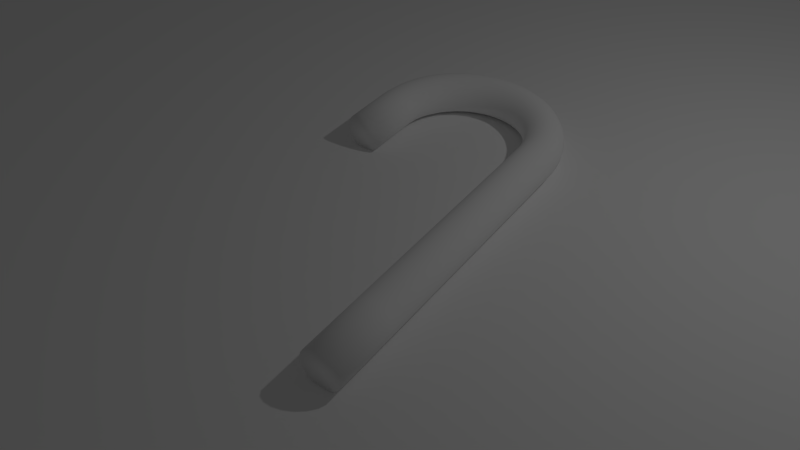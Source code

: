 # Source: Candycane.blend  (saved by Blender 2.69.0; exported with 4.5.12 LTS)
import bpy
from mathutils import Matrix  # noqa: F401  (used for matrix-valued properties, if any)

bpy.ops.wm.read_factory_settings(use_empty=True)
scene = bpy.context.scene
scene.name = 'Scene'

# ---- collections
col_collection_1 = bpy.data.collections.new('Collection 1'); scene.collection.children.link(col_collection_1)

# ---- materials (node trees are filled in below, after node groups)
mat_material_002 = bpy.data.materials.new('Material.002')
mat_material_002.alpha_threshold = 0.0
mat_material_002.use_transparent_shadow = False
mat_material_002.diffuse_color = (1.0, 1.0, 1.0, 1.0)
mat_material_002.roughness = 0.5
mat_material_002.line_color = (0.0, 0.0, 0.0, 1.0)
mat_material_001 = bpy.data.materials.new('Material.001')
mat_material_001.alpha_threshold = 0.0
mat_material_001.use_transparent_shadow = False
mat_material_001.diffuse_color = (1.0, 1.0, 1.0, 1.0)
mat_material_001.roughness = 0.5
mat_material_001.line_color = (0.0, 0.0, 0.0, 1.0)

# ---- material node trees

# ---- world
world_world = bpy.data.worlds.new('World'); scene.world = world_world
world_world.color = (0.04955, 0.04955, 0.04955)
world_world.use_sun_shadow = False
world_world.sun_shadow_jitter_overblur = 0.0
world_world.cycles.sampling_method = 'MANUAL'
world_world.cycles.sample_map_resolution = 256

# ---- cameras
cam_camera = bpy.data.cameras.new('Camera')
cam_camera.clip_end = 100.0
cam_camera.lens = 35.0
cam_camera.sensor_width = 32.0
cam_camera.sensor_height = 18.0
cam_camera.ortho_scale = 7.314
cam_camera.dof.focus_distance = 0.0
cam_camera.dof.aperture_fstop = 128.0

# ---- lights
light_lamp = bpy.data.lights.new('Lamp', 'POINT')
light_lamp.transmission_factor = 0.0
light_lamp.cutoff_distance = 30.0
light_lamp.energy = 100.0
light_lamp.shadow_buffer_clip_start = 1.001
light_lamp.shadow_soft_size = 0.1
light_lamp.shadow_maximum_resolution = 0.006
light_lamp.use_absolute_resolution = True
light_lamp.cycles.use_multiple_importance_sampling = False

# ---- meshes
me_plane = bpy.data.meshes.new('Plane')
me_plane.from_pydata([(1.0, -1.0, 0.0), (-1.0, -1.0, 0.0), (1.0, 1.0, 0.0), (-1.0, 1.0, 0.0)], [], [(1, 0, 2, 3)])
me_plane.materials.append(mat_material_002)
me_plane.use_remesh_preserve_volume = False
me_plane.use_remesh_preserve_attributes = False
me_plane.use_mirror_vertex_groups = False
me_plane.update()
me_torus = bpy.data.meshes.new('Torus')
me_torus.from_pydata([(1.25, 0.0, 0.0), (1.235, 0.0, 0.08551), (1.192, 0.0, 0.1607), (1.125, 0.0, 0.2165), (1.043, 0.0, 0.2462), (0.9566, 0.0, 0.2462), (0.875, 0.0, 0.2165), (0.8085, 0.0, 0.1607), (0.7651, 0.0, 0.08551), (0.75, 0.0, 3.062e-17), (0.7651, 0.0, -0.08551), (0.8085, 0.0, -0.1607), (0.875, 0.0, -0.2165), (0.9566, 0.0, -0.2462), (1.043, 0.0, -0.2462), (1.125, 0.0, -0.2165), (1.192, 0.0, -0.1607), (1.235, 0.0, -0.08551), (1.245, 0.1089, 0.0), (1.23, 0.1076, 0.08551), (1.187, 0.1038, 0.1607), (1.121, 0.09805, 0.2165), (1.039, 0.09094, 0.2462), (0.9529, 0.08337, 0.2462), (0.8717, 0.07626, 0.2165), (0.8054, 0.07046, 0.1607), (0.7622, 0.06668, 0.08551), (0.7471, 0.06537, 3.062e-17), (0.7622, 0.06668, -0.08551), (0.8054, 0.07046, -0.1607), (0.8717, 0.07626, -0.2165), (0.9529, 0.08337, -0.2462), (1.039, 0.09094, -0.2462), (1.121, 0.09805, -0.2165), (1.187, 0.1038, -0.1607), (1.23, 0.1076, -0.08551), (1.231, 0.2171, 0.0), (1.216, 0.2144, 0.08551), (1.173, 0.2069, 0.1607), (1.108, 0.1954, 0.2165), (1.028, 0.1812, 0.2462), (0.9421, 0.1661, 0.2462), (0.8617, 0.1519, 0.2165), (0.7962, 0.1404, 0.1607), (0.7535, 0.1329, 0.08551), (0.7386, 0.1302, 3.062e-17), (0.7535, 0.1329, -0.08551), (0.7962, 0.1404, -0.1607), (0.8617, 0.1519, -0.2165), (0.9421, 0.1661, -0.2462), (1.028, 0.1812, -0.2462), (1.108, 0.1954, -0.2165), (1.173, 0.2069, -0.1607), (1.216, 0.2144, -0.08551), (1.207, 0.3235, 0.0), (1.193, 0.3196, 0.08551), (1.151, 0.3084, 0.1607), (1.087, 0.2912, 0.2165), (1.008, 0.2701, 0.2462), (0.924, 0.2476, 0.2462), (0.8452, 0.2265, 0.2165), (0.7809, 0.2093, 0.1607), (0.739, 0.198, 0.08551), (0.7244, 0.1941, 3.062e-17), (0.739, 0.198, -0.08551), (0.7809, 0.2093, -0.1607), (0.8452, 0.2265, -0.2165), (0.924, 0.2476, -0.2462), (1.008, 0.2701, -0.2462), (1.087, 0.2912, -0.2165), (1.151, 0.3084, -0.1607), (1.193, 0.3196, -0.08551), (1.175, 0.4275, 0.0), (1.16, 0.4224, 0.08551), (1.12, 0.4075, 0.1607), (1.057, 0.3848, 0.2165), (0.9805, 0.3569, 0.2462), (0.8989, 0.3272, 0.2462), (0.8222, 0.2993, 0.2165), (0.7597, 0.2765, 0.1607), (0.7189, 0.2617, 0.08551), (0.7048, 0.2565, 3.062e-17), (0.7189, 0.2617, -0.08551), (0.7597, 0.2765, -0.1607), (0.8222, 0.2993, -0.2165), (0.8989, 0.3272, -0.2462), (0.9805, 0.3569, -0.2462), (1.057, 0.3848, -0.2165), (1.12, 0.4075, -0.1607), (1.16, 0.4224, -0.08551), (1.133, 0.5283, 0.0), (1.119, 0.5219, 0.08551), (1.08, 0.5036, 0.1607), (1.02, 0.4754, 0.2165), (0.9457, 0.441, 0.2462), (0.867, 0.4043, 0.2462), (0.793, 0.3698, 0.2165), (0.7327, 0.3417, 0.1607), (0.6934, 0.3233, 0.08551), (0.6797, 0.317, 3.062e-17), (0.6934, 0.3233, -0.08551), (0.7327, 0.3417, -0.1607), (0.793, 0.3698, -0.2165), (0.867, 0.4043, -0.2462), (0.9457, 0.441, -0.2462), (1.02, 0.4754, -0.2165), (1.08, 0.5036, -0.1607), (1.119, 0.5219, -0.08551), (1.083, 0.625, 0.0), (1.069, 0.6175, 0.08551), (1.032, 0.5958, 0.1607), (0.9743, 0.5625, 0.2165), (0.9036, 0.5217, 0.2462), (0.8284, 0.4783, 0.2462), (0.7578, 0.4375, 0.2165), (0.7002, 0.4042, 0.1607), (0.6626, 0.3825, 0.08551), (0.6495, 0.375, 3.062e-17), (0.6626, 0.3825, -0.08551), (0.7002, 0.4042, -0.1607), (0.7578, 0.4375, -0.2165), (0.8284, 0.4783, -0.2462), (0.9036, 0.5217, -0.2462), (0.9743, 0.5625, -0.2165), (1.032, 0.5958, -0.1607), (1.069, 0.6175, -0.08551), (1.024, 0.717, 0.0), (1.012, 0.7083, 0.08551), (0.976, 0.6834, 0.1607), (0.9215, 0.6453, 0.2165), (0.8547, 0.5985, 0.2462), (0.7836, 0.5487, 0.2462), (0.7168, 0.5019, 0.2165), (0.6623, 0.4637, 0.1607), (0.6267, 0.4388, 0.08551), (0.6144, 0.4302, 3.062e-17), (0.6267, 0.4388, -0.08551), (0.6623, 0.4637, -0.1607), (0.7168, 0.5019, -0.2165), (0.7836, 0.5487, -0.2462), (0.8547, 0.5985, -0.2462), (0.9215, 0.6453, -0.2165), (0.976, 0.6834, -0.1607), (1.012, 0.7083, -0.08551), (0.9576, 0.8035, 0.0), (0.946, 0.7938, 0.08551), (0.9128, 0.7659, 0.1607), (0.8618, 0.7231, 0.2165), (0.7993, 0.6707, 0.2462), (0.7328, 0.6149, 0.2462), (0.6703, 0.5624, 0.2165), (0.6193, 0.5197, 0.1607), (0.5861, 0.4918, 0.08551), (0.5745, 0.4821, 3.062e-17), (0.5861, 0.4918, -0.08551), (0.6193, 0.5197, -0.1607), (0.6703, 0.5624, -0.2165), (0.7328, 0.6149, -0.2462), (0.7993, 0.6707, -0.2462), (0.8618, 0.7231, -0.2165), (0.9128, 0.7659, -0.1607), (0.946, 0.7938, -0.08551), (0.8839, 0.8839, 0.0), (0.8732, 0.8732, 0.08551), (0.8425, 0.8425, 0.1607), (0.7955, 0.7955, 0.2165), (0.7378, 0.7378, 0.2462), (0.6764, 0.6764, 0.2462), (0.6187, 0.6187, 0.2165), (0.5717, 0.5717, 0.1607), (0.541, 0.541, 0.08551), (0.5303, 0.5303, 3.062e-17), (0.541, 0.541, -0.08551), (0.5717, 0.5717, -0.1607), (0.6187, 0.6187, -0.2165), (0.6764, 0.6764, -0.2462), (0.7378, 0.7378, -0.2462), (0.7955, 0.7955, -0.2165), (0.8425, 0.8425, -0.1607), (0.8732, 0.8732, -0.08551), (0.8035, 0.9576, 0.0), (0.7938, 0.946, 0.08551), (0.7659, 0.9128, 0.1607), (0.7231, 0.8618, 0.2165), (0.6707, 0.7993, 0.2462), (0.6149, 0.7328, 0.2462), (0.5624, 0.6703, 0.2165), (0.5197, 0.6193, 0.1607), (0.4918, 0.5861, 0.08551), (0.4821, 0.5745, 3.062e-17), (0.4918, 0.5861, -0.08551), (0.5197, 0.6193, -0.1607), (0.5624, 0.6703, -0.2165), (0.6149, 0.7328, -0.2462), (0.6707, 0.7993, -0.2462), (0.7231, 0.8618, -0.2165), (0.7659, 0.9128, -0.1607), (0.7938, 0.946, -0.08551), (0.717, 1.024, 0.0), (0.7083, 1.012, 0.08551), (0.6834, 0.976, 0.1607), (0.6453, 0.9215, 0.2165), (0.5985, 0.8547, 0.2462), (0.5487, 0.7836, 0.2462), (0.5019, 0.7168, 0.2165), (0.4637, 0.6623, 0.1607), (0.4388, 0.6267, 0.08551), (0.4302, 0.6144, 3.062e-17), (0.4388, 0.6267, -0.08551), (0.4637, 0.6623, -0.1607), (0.5019, 0.7168, -0.2165), (0.5487, 0.7836, -0.2462), (0.5985, 0.8547, -0.2462), (0.6453, 0.9215, -0.2165), (0.6834, 0.976, -0.1607), (0.7083, 1.012, -0.08551), (0.625, 1.083, 0.0), (0.6175, 1.069, 0.08551), (0.5958, 1.032, 0.1607), (0.5625, 0.9743, 0.2165), (0.5217, 0.9036, 0.2462), (0.4783, 0.8284, 0.2462), (0.4375, 0.7578, 0.2165), (0.4042, 0.7002, 0.1607), (0.3825, 0.6626, 0.08551), (0.375, 0.6495, 3.062e-17), (0.3825, 0.6626, -0.08551), (0.4042, 0.7002, -0.1607), (0.4375, 0.7578, -0.2165), (0.4783, 0.8284, -0.2462), (0.5217, 0.9036, -0.2462), (0.5625, 0.9743, -0.2165), (0.5958, 1.032, -0.1607), (0.6175, 1.069, -0.08551), (0.5283, 1.133, 0.0), (0.5219, 1.119, 0.08551), (0.5036, 1.08, 0.1607), (0.4754, 1.02, 0.2165), (0.441, 0.9457, 0.2462), (0.4043, 0.867, 0.2462), (0.3698, 0.793, 0.2165), (0.3417, 0.7327, 0.1607), (0.3233, 0.6934, 0.08551), (0.317, 0.6797, 3.062e-17), (0.3233, 0.6934, -0.08551), (0.3417, 0.7327, -0.1607), (0.3698, 0.793, -0.2165), (0.4043, 0.867, -0.2462), (0.441, 0.9457, -0.2462), (0.4754, 1.02, -0.2165), (0.5036, 1.08, -0.1607), (0.5219, 1.119, -0.08551), (0.4275, 1.175, 0.0), (0.4224, 1.16, 0.08551), (0.4075, 1.12, 0.1607), (0.3848, 1.057, 0.2165), (0.3569, 0.9805, 0.2462), (0.3272, 0.8989, 0.2462), (0.2993, 0.8222, 0.2165), (0.2765, 0.7597, 0.1607), (0.2617, 0.7189, 0.08551), (0.2565, 0.7048, 3.062e-17), (0.2617, 0.7189, -0.08551), (0.2765, 0.7597, -0.1607), (0.2993, 0.8222, -0.2165), (0.3272, 0.8989, -0.2462), (0.3569, 0.9805, -0.2462), (0.3848, 1.057, -0.2165), (0.4075, 1.12, -0.1607), (0.4224, 1.16, -0.08551), (0.3235, 1.207, 0.0), (0.3196, 1.193, 0.08551), (0.3084, 1.151, 0.1607), (0.2912, 1.087, 0.2165), (0.2701, 1.008, 0.2462), (0.2476, 0.924, 0.2462), (0.2265, 0.8452, 0.2165), (0.2093, 0.7809, 0.1607), (0.198, 0.739, 0.08551), (0.1941, 0.7244, 3.062e-17), (0.198, 0.739, -0.08551), (0.2093, 0.7809, -0.1607), (0.2265, 0.8452, -0.2165), (0.2476, 0.924, -0.2462), (0.2701, 1.008, -0.2462), (0.2912, 1.087, -0.2165), (0.3084, 1.151, -0.1607), (0.3196, 1.193, -0.08551), (0.2171, 1.231, 0.0), (0.2144, 1.216, 0.08551), (0.2069, 1.173, 0.1607), (0.1954, 1.108, 0.2165), (0.1812, 1.028, 0.2462), (0.1661, 0.9421, 0.2462), (0.1519, 0.8617, 0.2165), (0.1404, 0.7962, 0.1607), (0.1329, 0.7535, 0.08551), (0.1302, 0.7386, 3.062e-17), (0.1329, 0.7535, -0.08551), (0.1404, 0.7962, -0.1607), (0.1519, 0.8617, -0.2165), (0.1661, 0.9421, -0.2462), (0.1812, 1.028, -0.2462), (0.1954, 1.108, -0.2165), (0.2069, 1.173, -0.1607), (0.2144, 1.216, -0.08551), (0.1089, 1.245, 0.0), (0.1076, 1.23, 0.08551), (0.1038, 1.187, 0.1607), (0.09805, 1.121, 0.2165), (0.09094, 1.039, 0.2462), (0.08337, 0.9529, 0.2462), (0.07626, 0.8717, 0.2165), (0.07046, 0.8054, 0.1607), (0.06668, 0.7622, 0.08551), (0.06537, 0.7471, 3.062e-17), (0.06668, 0.7622, -0.08551), (0.07046, 0.8054, -0.1607), (0.07626, 0.8717, -0.2165), (0.08337, 0.9529, -0.2462), (0.09094, 1.039, -0.2462), (0.09805, 1.121, -0.2165), (0.1038, 1.187, -0.1607), (0.1076, 1.23, -0.08551), (9.483e-08, 1.25, 0.0), (9.419e-08, 1.235, 0.08551), (9.237e-08, 1.192, 0.1607), (8.956e-08, 1.125, 0.2165), (8.612e-08, 1.043, 0.2462), (8.246e-08, 0.9566, 0.2462), (7.903e-08, 0.875, 0.2165), (3.408e-08, 0.8085, 0.1607), (7.439e-08, 0.7651, 0.08551), (7.376e-08, 0.75, 3.062e-17), (7.439e-08, 0.7651, -0.08551), (3.408e-08, 0.8085, -0.1607), (7.903e-08, 0.875, -0.2165), (8.246e-08, 0.9566, -0.2462), (8.612e-08, 1.043, -0.2462), (8.956e-08, 1.125, -0.2165), (9.237e-08, 1.192, -0.1607), (9.419e-08, 1.235, -0.08551), (-0.1089, 1.245, 0.0), (-0.1076, 1.23, 0.08551), (-0.1038, 1.187, 0.1607), (-0.09805, 1.121, 0.2165), (-0.09094, 1.039, 0.2462), (-0.08337, 0.9529, 0.2462), (-0.07626, 0.8717, 0.2165), (-0.07046, 0.8054, 0.1607), (-0.06668, 0.7622, 0.08551), (-0.06537, 0.7471, 3.062e-17), (-0.06668, 0.7622, -0.08551), (-0.07046, 0.8054, -0.1607), (-0.07626, 0.8717, -0.2165), (-0.08337, 0.9529, -0.2462), (-0.09094, 1.039, -0.2462), (-0.09805, 1.121, -0.2165), (-0.1038, 1.187, -0.1607), (-0.1076, 1.23, -0.08551), (-0.2171, 1.231, 0.0), (-0.2144, 1.216, 0.08551), (-0.2069, 1.173, 0.1607), (-0.1954, 1.108, 0.2165), (-0.1812, 1.028, 0.2462), (-0.1661, 0.9421, 0.2462), (-0.1519, 0.8617, 0.2165), (-0.1404, 0.7962, 0.1607), (-0.1329, 0.7535, 0.08551), (-0.1302, 0.7386, 3.062e-17), (-0.1329, 0.7535, -0.08551), (-0.1404, 0.7962, -0.1607), (-0.1519, 0.8617, -0.2165), (-0.1661, 0.9421, -0.2462), (-0.1812, 1.028, -0.2462), (-0.1954, 1.108, -0.2165), (-0.2069, 1.173, -0.1607), (-0.2144, 1.216, -0.08551), (-0.3235, 1.207, 0.0), (-0.3196, 1.193, 0.08551), (-0.3084, 1.151, 0.1607), (-0.2912, 1.087, 0.2165), (-0.2701, 1.008, 0.2462), (-0.2476, 0.924, 0.2462), (-0.2265, 0.8452, 0.2165), (-0.2093, 0.7809, 0.1607), (-0.198, 0.739, 0.08551), (-0.1941, 0.7244, 3.062e-17), (-0.198, 0.739, -0.08551), (-0.2093, 0.7809, -0.1607), (-0.2265, 0.8452, -0.2165), (-0.2476, 0.924, -0.2462), (-0.2701, 1.008, -0.2462), (-0.2912, 1.087, -0.2165), (-0.3084, 1.151, -0.1607), (-0.3196, 1.193, -0.08551), (-0.4275, 1.175, 0.0), (-0.4224, 1.16, 0.08551), (-0.4075, 1.12, 0.1607), (-0.3848, 1.057, 0.2165), (-0.3569, 0.9805, 0.2462), (-0.3272, 0.8989, 0.2462), (-0.2993, 0.8222, 0.2165), (-0.2765, 0.7597, 0.1607), (-0.2617, 0.7189, 0.08551), (-0.2565, 0.7048, 3.062e-17), (-0.2617, 0.7189, -0.08551), (-0.2765, 0.7597, -0.1607), (-0.2993, 0.8222, -0.2165), (-0.3272, 0.8989, -0.2462), (-0.3569, 0.9805, -0.2462), (-0.3848, 1.057, -0.2165), (-0.4075, 1.12, -0.1607), (-0.4224, 1.16, -0.08551), (-0.5283, 1.133, 0.0), (-0.5219, 1.119, 0.08551), (-0.5036, 1.08, 0.1607), (-0.4754, 1.02, 0.2165), (-0.441, 0.9457, 0.2462), (-0.4043, 0.867, 0.2462), (-0.3698, 0.793, 0.2165), (-0.3417, 0.7327, 0.1607), (-0.3233, 0.6934, 0.08551), (-0.317, 0.6797, 3.062e-17), (-0.3233, 0.6934, -0.08551), (-0.3417, 0.7327, -0.1607), (-0.3698, 0.793, -0.2165), (-0.4043, 0.867, -0.2462), (-0.441, 0.9457, -0.2462), (-0.4754, 1.02, -0.2165), (-0.5036, 1.08, -0.1607), (-0.5219, 1.119, -0.08551), (-0.625, 1.083, 0.0), (-0.6175, 1.069, 0.08551), (-0.5958, 1.032, 0.1607), (-0.5625, 0.9743, 0.2165), (-0.5217, 0.9036, 0.2462), (-0.4783, 0.8284, 0.2462), (-0.4375, 0.7578, 0.2165), (-0.4042, 0.7002, 0.1607), (-0.3825, 0.6626, 0.08551), (-0.375, 0.6495, 3.062e-17), (-0.3825, 0.6626, -0.08551), (-0.4042, 0.7002, -0.1607), (-0.4375, 0.7578, -0.2165), (-0.4783, 0.8284, -0.2462), (-0.5217, 0.9036, -0.2462), (-0.5625, 0.9743, -0.2165), (-0.5958, 1.032, -0.1607), (-0.6175, 1.069, -0.08551), (-0.717, 1.024, 0.0), (-0.7083, 1.012, 0.08551), (-0.6834, 0.976, 0.1607), (-0.6453, 0.9215, 0.2165), (-0.5985, 0.8547, 0.2462), (-0.5487, 0.7836, 0.2462), (-0.5019, 0.7168, 0.2165), (-0.4637, 0.6623, 0.1607), (-0.4388, 0.6267, 0.08551), (-0.4302, 0.6144, 3.062e-17), (-0.4388, 0.6267, -0.08551), (-0.4637, 0.6623, -0.1607), (-0.5019, 0.7168, -0.2165), (-0.5487, 0.7836, -0.2462), (-0.5985, 0.8547, -0.2462), (-0.6453, 0.9215, -0.2165), (-0.6834, 0.976, -0.1607), (-0.7083, 1.012, -0.08551), (-0.8035, 0.9576, 0.0), (-0.7938, 0.946, 0.08551), (-0.7659, 0.9128, 0.1607), (-0.7231, 0.8618, 0.2165), (-0.6707, 0.7993, 0.2462), (-0.6149, 0.7328, 0.2462), (-0.5624, 0.6703, 0.2165), (-0.5197, 0.6193, 0.1607), (-0.4918, 0.5861, 0.08551), (-0.4821, 0.5745, 3.062e-17), (-0.4918, 0.5861, -0.08551), (-0.5197, 0.6193, -0.1607), (-0.5624, 0.6703, -0.2165), (-0.6149, 0.7328, -0.2462), (-0.6707, 0.7993, -0.2462), (-0.7231, 0.8618, -0.2165), (-0.7659, 0.9128, -0.1607), (-0.7938, 0.946, -0.08551), (-0.8839, 0.8839, 0.0), (-0.8732, 0.8732, 0.08551), (-0.8425, 0.8425, 0.1607), (-0.7955, 0.7955, 0.2165), (-0.7378, 0.7378, 0.2462), (-0.6764, 0.6764, 0.2462), (-0.6187, 0.6187, 0.2165), (-0.5717, 0.5717, 0.1607), (-0.541, 0.541, 0.08551), (-0.5303, 0.5303, 3.062e-17), (-0.541, 0.541, -0.08551), (-0.5717, 0.5717, -0.1607), (-0.6187, 0.6187, -0.2165), (-0.6764, 0.6764, -0.2462), (-0.7378, 0.7378, -0.2462), (-0.7955, 0.7955, -0.2165), (-0.8425, 0.8425, -0.1607), (-0.8732, 0.8732, -0.08551), (-0.9576, 0.8035, 0.0), (-0.946, 0.7938, 0.08551), (-0.9128, 0.7659, 0.1607), (-0.8618, 0.7231, 0.2165), (-0.7993, 0.6707, 0.2462), (-0.7328, 0.6149, 0.2462), (-0.6703, 0.5624, 0.2165), (-0.6193, 0.5197, 0.1607), (-0.5861, 0.4918, 0.08551), (-0.5745, 0.4821, 3.062e-17), (-0.5861, 0.4918, -0.08551), (-0.6193, 0.5197, -0.1607), (-0.6703, 0.5624, -0.2165), (-0.7328, 0.6149, -0.2462), (-0.7993, 0.6707, -0.2462), (-0.8618, 0.7231, -0.2165), (-0.9128, 0.7659, -0.1607), (-0.946, 0.7938, -0.08551), (-1.024, 0.717, 0.0), (-1.012, 0.7083, 0.08551), (-0.976, 0.6834, 0.1607), (-0.9215, 0.6453, 0.2165), (-0.8547, 0.5985, 0.2462), (-0.7836, 0.5487, 0.2462), (-0.7168, 0.5019, 0.2165), (-0.6623, 0.4637, 0.1607), (-0.6267, 0.4388, 0.08551), (-0.6144, 0.4302, 3.062e-17), (-0.6267, 0.4388, -0.08551), (-0.6623, 0.4637, -0.1607), (-0.7168, 0.5019, -0.2165), (-0.7836, 0.5487, -0.2462), (-0.8547, 0.5985, -0.2462), (-0.9215, 0.6453, -0.2165), (-0.976, 0.6834, -0.1607), (-1.012, 0.7083, -0.08551), (-1.083, 0.625, 0.0), (-1.069, 0.6175, 0.08551), (-1.032, 0.5958, 0.1607), (-0.9743, 0.5625, 0.2165), (-0.9036, 0.5217, 0.2462), (-0.8284, 0.4783, 0.2462), (-0.7578, 0.4375, 0.2165), (-0.7002, 0.4042, 0.1607), (-0.6626, 0.3825, 0.08551), (-0.6495, 0.375, 3.062e-17), (-0.6626, 0.3825, -0.08551), (-0.7002, 0.4042, -0.1607), (-0.7578, 0.4375, -0.2165), (-0.8284, 0.4783, -0.2462), (-0.9036, 0.5217, -0.2462), (-0.9743, 0.5625, -0.2165), (-1.032, 0.5958, -0.1607), (-1.069, 0.6175, -0.08551), (-1.133, 0.5283, 0.0), (-1.119, 0.5219, 0.08551), (-1.08, 0.5036, 0.1607), (-1.02, 0.4754, 0.2165), (-0.9457, 0.441, 0.2462), (-0.867, 0.4043, 0.2462), (-0.793, 0.3698, 0.2165), (-0.7327, 0.3417, 0.1607), (-0.6934, 0.3233, 0.08551), (-0.6797, 0.317, 3.062e-17), (-0.6934, 0.3233, -0.08551), (-0.7327, 0.3417, -0.1607), (-0.793, 0.3698, -0.2165), (-0.867, 0.4043, -0.2462), (-0.9457, 0.441, -0.2462), (-1.02, 0.4754, -0.2165), (-1.08, 0.5036, -0.1607), (-1.119, 0.5219, -0.08551), (-1.175, 0.4275, 0.0), (-1.16, 0.4224, 0.08551), (-1.12, 0.4075, 0.1607), (-1.057, 0.3848, 0.2165), (-0.9805, 0.3569, 0.2462), (-0.8989, 0.3272, 0.2462), (-0.8222, 0.2993, 0.2165), (-0.7597, 0.2765, 0.1607), (-0.7189, 0.2617, 0.08551), (-0.7048, 0.2565, 3.062e-17), (-0.7189, 0.2617, -0.08551), (-0.7597, 0.2765, -0.1607), (-0.8222, 0.2993, -0.2165), (-0.8989, 0.3272, -0.2462), (-0.9805, 0.3569, -0.2462), (-1.057, 0.3848, -0.2165), (-1.12, 0.4075, -0.1607), (-1.16, 0.4224, -0.08551), (-1.207, 0.3235, 0.0), (-1.193, 0.3196, 0.08551), (-1.151, 0.3084, 0.1607), (-1.087, 0.2912, 0.2165), (-1.008, 0.2701, 0.2462), (-0.924, 0.2476, 0.2462), (-0.8452, 0.2265, 0.2165), (-0.7809, 0.2093, 0.1607), (-0.739, 0.198, 0.08551), (-0.7244, 0.1941, 3.062e-17), (-0.739, 0.198, -0.08551), (-0.7809, 0.2093, -0.1607), (-0.8452, 0.2265, -0.2165), (-0.924, 0.2476, -0.2462), (-1.008, 0.2701, -0.2462), (-1.087, 0.2912, -0.2165), (-1.151, 0.3084, -0.1607), (-1.193, 0.3196, -0.08551), (-1.231, 0.2171, 0.0), (-1.216, 0.2144, 0.08551), (-1.173, 0.2069, 0.1607), (-1.108, 0.1954, 0.2165), (-1.028, 0.1812, 0.2462), (-0.9421, 0.1661, 0.2462), (-0.8617, 0.1519, 0.2165), (-0.7962, 0.1404, 0.1607), (-0.7535, 0.1329, 0.08551), (-0.7386, 0.1302, 3.062e-17), (-0.7535, 0.1329, -0.08551), (-0.7962, 0.1404, -0.1607), (-0.8617, 0.1519, -0.2165), (-0.9421, 0.1661, -0.2462), (-1.028, 0.1812, -0.2462), (-1.108, 0.1954, -0.2165), (-1.173, 0.2069, -0.1607), (-1.216, 0.2144, -0.08551), (-1.245, 0.1089, 0.0), (-1.23, 0.1076, 0.08551), (-1.187, 0.1038, 0.1607), (-1.121, 0.09805, 0.2165), (-1.039, 0.09094, 0.2462), (-0.9529, 0.08337, 0.2462), (-0.8717, 0.07626, 0.2165), (-0.8054, 0.07046, 0.1607), (-0.7622, 0.06668, 0.08551), (-0.7471, 0.06537, 3.062e-17), (-0.7622, 0.06668, -0.08551), (-0.8054, 0.07046, -0.1607), (-0.8717, 0.07626, -0.2165), (-0.9529, 0.08337, -0.2462), (-1.039, 0.09094, -0.2462), (-1.121, 0.09805, -0.2165), (-1.187, 0.1038, -0.1607), (-1.23, 0.1076, -0.08551), (-1.25, 1.093e-07, 0.0), (-1.235, 1.08e-07, 0.08551), (-1.192, 1.042e-07, 0.1607), (-1.125, 9.835e-08, 0.2165), (-1.043, 9.122e-08, 0.2462), (-0.9566, 8.363e-08, 0.2462), (-0.875, 7.649e-08, 0.2165), (-0.8085, 7.068e-08, 0.1607), (-0.7651, 6.689e-08, 0.08551), (-0.75, 6.557e-08, 3.062e-17), (-0.7651, 6.689e-08, -0.08551), (-0.8085, 7.068e-08, -0.1607), (-0.875, 7.649e-08, -0.2165), (-0.9566, 8.363e-08, -0.2462), (-1.043, 9.122e-08, -0.2462), (-1.125, 9.835e-08, -0.2165), (-1.192, 1.042e-07, -0.1607), (-1.235, 1.08e-07, -0.08551), (-1.235, -0.6396, -0.08551), (-1.192, -0.6396, -0.1607), (-1.125, -0.6396, -0.2165), (-1.043, -0.6396, -0.2462), (-0.9566, -0.6396, -0.2462), (-0.875, -0.6396, -0.2165), (-0.8085, -0.6396, -0.1607), (-0.7651, -0.6396, -0.08551), (-0.75, -0.6396, 2.527e-16), (-0.7651, -0.6396, 0.08551), (-0.8085, -0.6396, 0.1607), (-0.875, -0.6396, 0.2165), (-0.9566, -0.6396, 0.2462), (-1.043, -0.6396, 0.2462), (-1.125, -0.6396, 0.2165), (-1.192, -0.6396, 0.1607), (-1.235, -0.6396, 0.08551), (-1.25, -0.6396, 2.22e-16), (1.235, -3.114, -0.08551), (1.192, -3.114, -0.1607), (1.125, -3.114, -0.2165), (1.043, -3.114, -0.2462), (0.9566, -3.114, -0.2462), (0.875, -3.114, -0.2165), (0.8085, -3.114, -0.1607), (0.7651, -3.114, -0.08551), (0.75, -3.114, 3.062e-17), (0.7651, -3.114, 0.08551), (0.8085, -3.114, 0.1607), (0.875, -3.114, 0.2165), (0.9566, -3.114, 0.2462), (1.043, -3.114, 0.2462), (1.125, -3.114, 0.2165), (1.192, -3.114, 0.1607), (1.235, -3.114, 0.08551), (1.25, -3.114, 0.0), (1.235, -3.903, -0.0855), (1.192, -3.903, -0.1607), (1.125, -3.903, -0.2165), (1.043, -3.903, -0.2462), (0.9566, -3.903, -0.2462), (0.875, -3.903, -0.2165), (0.8085, -3.903, -0.1607), (0.7651, -3.903, -0.0855), (0.75, -3.903, 1.835e-07), (0.7651, -3.903, 0.08551), (0.8085, -3.903, 0.1607), (0.875, -3.903, 0.2165), (0.9566, -3.903, 0.2462), (1.043, -3.903, 0.2462), (1.125, -3.903, 0.2165), (1.192, -3.903, 0.1607), (1.235, -3.903, 0.08551), (1.25, -3.903, 1.835e-07)], [], [(0, 18, 19, 1), (1, 19, 20, 2), (2, 20, 21, 3), (3, 21, 22, 4), (4, 22, 23, 5), (5, 23, 24, 6), (6, 24, 25, 7), (7, 25, 26, 8), (8, 26, 27, 9), (9, 27, 28, 10), (10, 28, 29, 11), (11, 29, 30, 12), (12, 30, 31, 13), (13, 31, 32, 14), (14, 32, 33, 15), (15, 33, 34, 16), (16, 34, 35, 17), (0, 17, 35, 18), (18, 36, 37, 19), (19, 37, 38, 20), (20, 38, 39, 21), (21, 39, 40, 22), (22, 40, 41, 23), (23, 41, 42, 24), (24, 42, 43, 25), (25, 43, 44, 26), (26, 44, 45, 27), (27, 45, 46, 28), (28, 46, 47, 29), (29, 47, 48, 30), (30, 48, 49, 31), (31, 49, 50, 32), (32, 50, 51, 33), (33, 51, 52, 34), (34, 52, 53, 35), (35, 53, 36, 18), (36, 54, 55, 37), (37, 55, 56, 38), (38, 56, 57, 39), (39, 57, 58, 40), (40, 58, 59, 41), (41, 59, 60, 42), (42, 60, 61, 43), (43, 61, 62, 44), (44, 62, 63, 45), (45, 63, 64, 46), (46, 64, 65, 47), (47, 65, 66, 48), (48, 66, 67, 49), (49, 67, 68, 50), (50, 68, 69, 51), (51, 69, 70, 52), (52, 70, 71, 53), (53, 71, 54, 36), (54, 72, 73, 55), (55, 73, 74, 56), (56, 74, 75, 57), (57, 75, 76, 58), (58, 76, 77, 59), (59, 77, 78, 60), (60, 78, 79, 61), (61, 79, 80, 62), (62, 80, 81, 63), (63, 81, 82, 64), (64, 82, 83, 65), (65, 83, 84, 66), (66, 84, 85, 67), (67, 85, 86, 68), (68, 86, 87, 69), (69, 87, 88, 70), (70, 88, 89, 71), (71, 89, 72, 54), (72, 90, 91, 73), (73, 91, 92, 74), (74, 92, 93, 75), (75, 93, 94, 76), (76, 94, 95, 77), (77, 95, 96, 78), (78, 96, 97, 79), (79, 97, 98, 80), (80, 98, 99, 81), (81, 99, 100, 82), (82, 100, 101, 83), (83, 101, 102, 84), (84, 102, 103, 85), (85, 103, 104, 86), (86, 104, 105, 87), (87, 105, 106, 88), (88, 106, 107, 89), (89, 107, 90, 72), (90, 108, 109, 91), (91, 109, 110, 92), (92, 110, 111, 93), (93, 111, 112, 94), (94, 112, 113, 95), (95, 113, 114, 96), (96, 114, 115, 97), (97, 115, 116, 98), (98, 116, 117, 99), (99, 117, 118, 100), (100, 118, 119, 101), (101, 119, 120, 102), (102, 120, 121, 103), (103, 121, 122, 104), (104, 122, 123, 105), (105, 123, 124, 106), (106, 124, 125, 107), (107, 125, 108, 90), (108, 126, 127, 109), (109, 127, 128, 110), (110, 128, 129, 111), (111, 129, 130, 112), (112, 130, 131, 113), (113, 131, 132, 114), (114, 132, 133, 115), (115, 133, 134, 116), (116, 134, 135, 117), (117, 135, 136, 118), (118, 136, 137, 119), (119, 137, 138, 120), (120, 138, 139, 121), (121, 139, 140, 122), (122, 140, 141, 123), (123, 141, 142, 124), (124, 142, 143, 125), (125, 143, 126, 108), (126, 144, 145, 127), (127, 145, 146, 128), (128, 146, 147, 129), (129, 147, 148, 130), (130, 148, 149, 131), (131, 149, 150, 132), (132, 150, 151, 133), (133, 151, 152, 134), (134, 152, 153, 135), (135, 153, 154, 136), (136, 154, 155, 137), (137, 155, 156, 138), (138, 156, 157, 139), (139, 157, 158, 140), (140, 158, 159, 141), (141, 159, 160, 142), (142, 160, 161, 143), (143, 161, 144, 126), (144, 162, 163, 145), (145, 163, 164, 146), (146, 164, 165, 147), (147, 165, 166, 148), (148, 166, 167, 149), (149, 167, 168, 150), (150, 168, 169, 151), (151, 169, 170, 152), (152, 170, 171, 153), (153, 171, 172, 154), (154, 172, 173, 155), (155, 173, 174, 156), (156, 174, 175, 157), (157, 175, 176, 158), (158, 176, 177, 159), (159, 177, 178, 160), (160, 178, 179, 161), (161, 179, 162, 144), (162, 180, 181, 163), (163, 181, 182, 164), (164, 182, 183, 165), (165, 183, 184, 166), (166, 184, 185, 167), (167, 185, 186, 168), (168, 186, 187, 169), (169, 187, 188, 170), (170, 188, 189, 171), (171, 189, 190, 172), (172, 190, 191, 173), (173, 191, 192, 174), (174, 192, 193, 175), (175, 193, 194, 176), (176, 194, 195, 177), (177, 195, 196, 178), (178, 196, 197, 179), (179, 197, 180, 162), (180, 198, 199, 181), (181, 199, 200, 182), (182, 200, 201, 183), (183, 201, 202, 184), (184, 202, 203, 185), (185, 203, 204, 186), (186, 204, 205, 187), (187, 205, 206, 188), (188, 206, 207, 189), (189, 207, 208, 190), (190, 208, 209, 191), (191, 209, 210, 192), (192, 210, 211, 193), (193, 211, 212, 194), (194, 212, 213, 195), (195, 213, 214, 196), (196, 214, 215, 197), (197, 215, 198, 180), (198, 216, 217, 199), (199, 217, 218, 200), (200, 218, 219, 201), (201, 219, 220, 202), (202, 220, 221, 203), (203, 221, 222, 204), (204, 222, 223, 205), (205, 223, 224, 206), (206, 224, 225, 207), (207, 225, 226, 208), (208, 226, 227, 209), (209, 227, 228, 210), (210, 228, 229, 211), (211, 229, 230, 212), (212, 230, 231, 213), (213, 231, 232, 214), (214, 232, 233, 215), (215, 233, 216, 198), (216, 234, 235, 217), (217, 235, 236, 218), (218, 236, 237, 219), (219, 237, 238, 220), (220, 238, 239, 221), (221, 239, 240, 222), (222, 240, 241, 223), (223, 241, 242, 224), (224, 242, 243, 225), (225, 243, 244, 226), (226, 244, 245, 227), (227, 245, 246, 228), (228, 246, 247, 229), (229, 247, 248, 230), (230, 248, 249, 231), (231, 249, 250, 232), (232, 250, 251, 233), (233, 251, 234, 216), (234, 252, 253, 235), (235, 253, 254, 236), (236, 254, 255, 237), (237, 255, 256, 238), (238, 256, 257, 239), (239, 257, 258, 240), (240, 258, 259, 241), (241, 259, 260, 242), (242, 260, 261, 243), (243, 261, 262, 244), (244, 262, 263, 245), (245, 263, 264, 246), (246, 264, 265, 247), (247, 265, 266, 248), (248, 266, 267, 249), (249, 267, 268, 250), (250, 268, 269, 251), (251, 269, 252, 234), (252, 270, 271, 253), (253, 271, 272, 254), (254, 272, 273, 255), (255, 273, 274, 256), (256, 274, 275, 257), (257, 275, 276, 258), (258, 276, 277, 259), (259, 277, 278, 260), (260, 278, 279, 261), (261, 279, 280, 262), (262, 280, 281, 263), (263, 281, 282, 264), (264, 282, 283, 265), (265, 283, 284, 266), (266, 284, 285, 267), (267, 285, 286, 268), (268, 286, 287, 269), (269, 287, 270, 252), (270, 288, 289, 271), (271, 289, 290, 272), (272, 290, 291, 273), (273, 291, 292, 274), (274, 292, 293, 275), (275, 293, 294, 276), (276, 294, 295, 277), (277, 295, 296, 278), (278, 296, 297, 279), (279, 297, 298, 280), (280, 298, 299, 281), (281, 299, 300, 282), (282, 300, 301, 283), (283, 301, 302, 284), (284, 302, 303, 285), (285, 303, 304, 286), (286, 304, 305, 287), (287, 305, 288, 270), (288, 306, 307, 289), (289, 307, 308, 290), (290, 308, 309, 291), (291, 309, 310, 292), (292, 310, 311, 293), (293, 311, 312, 294), (294, 312, 313, 295), (295, 313, 314, 296), (296, 314, 315, 297), (297, 315, 316, 298), (298, 316, 317, 299), (299, 317, 318, 300), (300, 318, 319, 301), (301, 319, 320, 302), (302, 320, 321, 303), (303, 321, 322, 304), (304, 322, 323, 305), (305, 323, 306, 288), (306, 324, 325, 307), (307, 325, 326, 308), (308, 326, 327, 309), (309, 327, 328, 310), (310, 328, 329, 311), (311, 329, 330, 312), (312, 330, 331, 313), (313, 331, 332, 314), (314, 332, 333, 315), (315, 333, 334, 316), (316, 334, 335, 317), (317, 335, 336, 318), (318, 336, 337, 319), (319, 337, 338, 320), (320, 338, 339, 321), (321, 339, 340, 322), (322, 340, 341, 323), (323, 341, 324, 306), (324, 342, 343, 325), (325, 343, 344, 326), (326, 344, 345, 327), (327, 345, 346, 328), (328, 346, 347, 329), (329, 347, 348, 330), (330, 348, 349, 331), (331, 349, 350, 332), (332, 350, 351, 333), (333, 351, 352, 334), (334, 352, 353, 335), (335, 353, 354, 336), (336, 354, 355, 337), (337, 355, 356, 338), (338, 356, 357, 339), (339, 357, 358, 340), (340, 358, 359, 341), (341, 359, 342, 324), (342, 360, 361, 343), (343, 361, 362, 344), (344, 362, 363, 345), (345, 363, 364, 346), (346, 364, 365, 347), (347, 365, 366, 348), (348, 366, 367, 349), (349, 367, 368, 350), (350, 368, 369, 351), (351, 369, 370, 352), (352, 370, 371, 353), (353, 371, 372, 354), (354, 372, 373, 355), (355, 373, 374, 356), (356, 374, 375, 357), (357, 375, 376, 358), (358, 376, 377, 359), (359, 377, 360, 342), (360, 378, 379, 361), (361, 379, 380, 362), (362, 380, 381, 363), (363, 381, 382, 364), (364, 382, 383, 365), (365, 383, 384, 366), (366, 384, 385, 367), (367, 385, 386, 368), (368, 386, 387, 369), (369, 387, 388, 370), (370, 388, 389, 371), (371, 389, 390, 372), (372, 390, 391, 373), (373, 391, 392, 374), (374, 392, 393, 375), (375, 393, 394, 376), (376, 394, 395, 377), (377, 395, 378, 360), (378, 396, 397, 379), (379, 397, 398, 380), (380, 398, 399, 381), (381, 399, 400, 382), (382, 400, 401, 383), (383, 401, 402, 384), (384, 402, 403, 385), (385, 403, 404, 386), (386, 404, 405, 387), (387, 405, 406, 388), (388, 406, 407, 389), (389, 407, 408, 390), (390, 408, 409, 391), (391, 409, 410, 392), (392, 410, 411, 393), (393, 411, 412, 394), (394, 412, 413, 395), (395, 413, 396, 378), (396, 414, 415, 397), (397, 415, 416, 398), (398, 416, 417, 399), (399, 417, 418, 400), (400, 418, 419, 401), (401, 419, 420, 402), (402, 420, 421, 403), (403, 421, 422, 404), (404, 422, 423, 405), (405, 423, 424, 406), (406, 424, 425, 407), (407, 425, 426, 408), (408, 426, 427, 409), (409, 427, 428, 410), (410, 428, 429, 411), (411, 429, 430, 412), (412, 430, 431, 413), (413, 431, 414, 396), (414, 432, 433, 415), (415, 433, 434, 416), (416, 434, 435, 417), (417, 435, 436, 418), (418, 436, 437, 419), (419, 437, 438, 420), (420, 438, 439, 421), (421, 439, 440, 422), (422, 440, 441, 423), (423, 441, 442, 424), (424, 442, 443, 425), (425, 443, 444, 426), (426, 444, 445, 427), (427, 445, 446, 428), (428, 446, 447, 429), (429, 447, 448, 430), (430, 448, 449, 431), (431, 449, 432, 414), (432, 450, 451, 433), (433, 451, 452, 434), (434, 452, 453, 435), (435, 453, 454, 436), (436, 454, 455, 437), (437, 455, 456, 438), (438, 456, 457, 439), (439, 457, 458, 440), (440, 458, 459, 441), (441, 459, 460, 442), (442, 460, 461, 443), (443, 461, 462, 444), (444, 462, 463, 445), (445, 463, 464, 446), (446, 464, 465, 447), (447, 465, 466, 448), (448, 466, 467, 449), (449, 467, 450, 432), (450, 468, 469, 451), (451, 469, 470, 452), (452, 470, 471, 453), (453, 471, 472, 454), (454, 472, 473, 455), (455, 473, 474, 456), (456, 474, 475, 457), (457, 475, 476, 458), (458, 476, 477, 459), (459, 477, 478, 460), (460, 478, 479, 461), (461, 479, 480, 462), (462, 480, 481, 463), (463, 481, 482, 464), (464, 482, 483, 465), (465, 483, 484, 466), (466, 484, 485, 467), (467, 485, 468, 450), (468, 486, 487, 469), (469, 487, 488, 470), (470, 488, 489, 471), (471, 489, 490, 472), (472, 490, 491, 473), (473, 491, 492, 474), (474, 492, 493, 475), (475, 493, 494, 476), (476, 494, 495, 477), (477, 495, 496, 478), (478, 496, 497, 479), (479, 497, 498, 480), (480, 498, 499, 481), (481, 499, 500, 482), (482, 500, 501, 483), (483, 501, 502, 484), (484, 502, 503, 485), (485, 503, 486, 468), (486, 504, 505, 487), (487, 505, 506, 488), (488, 506, 507, 489), (489, 507, 508, 490), (490, 508, 509, 491), (491, 509, 510, 492), (492, 510, 511, 493), (493, 511, 512, 494), (494, 512, 513, 495), (495, 513, 514, 496), (496, 514, 515, 497), (497, 515, 516, 498), (498, 516, 517, 499), (499, 517, 518, 500), (500, 518, 519, 501), (501, 519, 520, 502), (502, 520, 521, 503), (503, 521, 504, 486), (504, 522, 523, 505), (505, 523, 524, 506), (506, 524, 525, 507), (507, 525, 526, 508), (508, 526, 527, 509), (509, 527, 528, 510), (510, 528, 529, 511), (511, 529, 530, 512), (512, 530, 531, 513), (513, 531, 532, 514), (514, 532, 533, 515), (515, 533, 534, 516), (516, 534, 535, 517), (517, 535, 536, 518), (518, 536, 537, 519), (519, 537, 538, 520), (520, 538, 539, 521), (521, 539, 522, 504), (522, 540, 541, 523), (523, 541, 542, 524), (524, 542, 543, 525), (525, 543, 544, 526), (526, 544, 545, 527), (527, 545, 546, 528), (528, 546, 547, 529), (529, 547, 548, 530), (530, 548, 549, 531), (531, 549, 550, 532), (532, 550, 551, 533), (533, 551, 552, 534), (534, 552, 553, 535), (535, 553, 554, 536), (536, 554, 555, 537), (537, 555, 556, 538), (538, 556, 557, 539), (539, 557, 540, 522), (540, 558, 559, 541), (541, 559, 560, 542), (542, 560, 561, 543), (543, 561, 562, 544), (544, 562, 563, 545), (545, 563, 564, 546), (546, 564, 565, 547), (547, 565, 566, 548), (548, 566, 567, 549), (549, 567, 568, 550), (550, 568, 569, 551), (551, 569, 570, 552), (552, 570, 571, 553), (553, 571, 572, 554), (554, 572, 573, 555), (555, 573, 574, 556), (556, 574, 575, 557), (557, 575, 558, 540), (558, 576, 577, 559), (559, 577, 578, 560), (560, 578, 579, 561), (561, 579, 580, 562), (562, 580, 581, 563), (563, 581, 582, 564), (564, 582, 583, 565), (565, 583, 584, 566), (566, 584, 585, 567), (567, 585, 586, 568), (568, 586, 587, 569), (569, 587, 588, 570), (570, 588, 589, 571), (571, 589, 590, 572), (572, 590, 591, 573), (573, 591, 592, 574), (574, 592, 593, 575), (575, 593, 576, 558), (576, 594, 595, 577), (577, 595, 596, 578), (578, 596, 597, 579), (579, 597, 598, 580), (580, 598, 599, 581), (581, 599, 600, 582), (582, 600, 601, 583), (583, 601, 602, 584), (584, 602, 603, 585), (585, 603, 604, 586), (586, 604, 605, 587), (587, 605, 606, 588), (588, 606, 607, 589), (589, 607, 608, 590), (590, 608, 609, 591), (591, 609, 610, 592), (592, 610, 611, 593), (593, 611, 594, 576), (594, 612, 613, 595), (595, 613, 614, 596), (596, 614, 615, 597), (597, 615, 616, 598), (598, 616, 617, 599), (599, 617, 618, 600), (600, 618, 619, 601), (601, 619, 620, 602), (602, 620, 621, 603), (603, 621, 622, 604), (604, 622, 623, 605), (605, 623, 624, 606), (606, 624, 625, 607), (607, 625, 626, 608), (608, 626, 627, 609), (609, 627, 628, 610), (610, 628, 629, 611), (611, 629, 612, 594), (612, 630, 631, 613), (613, 631, 632, 614), (614, 632, 633, 615), (615, 633, 634, 616), (616, 634, 635, 617), (617, 635, 636, 618), (618, 636, 637, 619), (619, 637, 638, 620), (620, 638, 639, 621), (621, 639, 640, 622), (622, 640, 641, 623), (623, 641, 642, 624), (624, 642, 643, 625), (625, 643, 644, 626), (626, 644, 645, 627), (627, 645, 646, 628), (628, 646, 647, 629), (629, 647, 630, 612), (630, 648, 649, 631), (631, 649, 650, 632), (632, 650, 651, 633), (633, 651, 652, 634), (634, 652, 653, 635), (635, 653, 654, 636), (636, 654, 655, 637), (637, 655, 656, 638), (638, 656, 657, 639), (639, 657, 658, 640), (640, 658, 659, 641), (641, 659, 660, 642), (642, 660, 661, 643), (643, 661, 662, 644), (644, 662, 663, 645), (645, 663, 664, 646), (646, 664, 665, 647), (647, 665, 648, 630), (648, 665, 666, 683), (650, 649, 682, 681), (656, 655, 676, 675), (649, 648, 683, 682), (659, 658, 673, 672), (654, 653, 678, 677), (658, 657, 674, 673), (653, 652, 679, 678), (664, 663, 668, 667), (655, 654, 677, 676), (657, 656, 675, 674), (661, 660, 671, 670), (665, 664, 667, 666), (662, 661, 670, 669), (660, 659, 672, 671), (663, 662, 669, 668), (651, 650, 681, 680), (682, 683, 666, 667, 668, 669, 670, 671, 672, 673, 674, 675, 676, 677, 678, 679, 680, 681), (652, 651, 680, 679), (13, 14, 687, 688), (4, 5, 696, 697), (1, 2, 699, 700), (11, 12, 689, 690), (10, 11, 690, 691), (17, 0, 701, 684), (15, 16, 685, 686), (14, 15, 686, 687), (12, 13, 688, 689), (3, 4, 697, 698), (9, 10, 691, 692), (6, 7, 694, 695), (0, 1, 700, 701), (2, 3, 698, 699), (16, 17, 684, 685), (5, 6, 695, 696), (7, 8, 693, 694), (697, 696, 714, 715), (8, 9, 692, 693), (715, 714, 713, 712, 711, 710, 709, 708, 707, 706, 705, 704, 703, 702, 719, 718, 717, 716), (692, 691, 709, 710), (701, 700, 718, 719), (693, 692, 710, 711), (690, 689, 707, 708), (688, 687, 705, 706), (698, 697, 715, 716), (700, 699, 717, 718), (691, 690, 708, 709), (695, 694, 712, 713), (684, 701, 719, 702), (686, 685, 703, 704), (699, 698, 716, 717), (696, 695, 713, 714), (687, 686, 704, 705), (685, 684, 702, 703), (694, 693, 711, 712), (689, 688, 706, 707)])
me_torus.polygons.foreach_set('use_smooth', [True] * 704)
_uv = me_torus.uv_layers.new(name='UVMap')
_uv.uv.foreach_set('vector', [0.9735, 0.1344, 0.9733, 0.1155, 0.9876, 0.1164, 0.9877, 0.135, 0.9877, 0.135, 0.9876, 0.1164, 0.9991, 0.1181, 0.9993, 0.1361, 0.4171, 0.548, 0.4154, 0.5662, 0.4039, 0.5646, 0.4054, 0.5475, 0.4054, 0.5475, 0.4039, 0.5646, 0.3897, 0.5627, 0.3912, 0.5468, 0.3912, 0.5468, 0.3897, 0.5627, 0.3746, 0.5607, 0.376, 0.5461, 0.376, 0.5461, 0.3746, 0.5607, 0.3605, 0.5587, 0.3617, 0.5454, 0.3617, 0.5454, 0.3605, 0.5587, 0.3489, 0.5572, 0.3501, 0.5449, 0.9271, 0.5457, 0.9271, 0.5581, 0.9155, 0.5576, 0.9155, 0.546, 0.9155, 0.546, 0.9155, 0.5576, 0.9012, 0.5575, 0.9012, 0.546, 0.9012, 0.546, 0.9012, 0.5575, 0.886, 0.5576, 0.886, 0.5459, 0.886, 0.5459, 0.886, 0.5576, 0.8717, 0.5579, 0.8717, 0.5456, 0.8717, 0.5456, 0.8717, 0.5579, 0.86, 0.5585, 0.86, 0.5451, 0.8045, 0.2054, 0.8037, 0.1921, 0.8179, 0.1905, 0.8188, 0.2051, 0.8188, 0.2051, 0.8179, 0.1905, 0.833, 0.1889, 0.834, 0.2048, 0.834, 0.2048, 0.833, 0.1889, 0.8472, 0.1873, 0.8483, 0.2045, 0.8483, 0.2045, 0.8472, 0.1873, 0.8588, 0.1861, 0.86, 0.2042, 0.9439, 0.135, 0.9438, 0.117, 0.9581, 0.1158, 0.9582, 0.1344, 0.9735, 0.1344, 0.9582, 0.1344, 0.9581, 0.1158, 0.9733, 0.1155, 0.9733, 0.1155, 0.9729, 0.09698, 0.9871, 0.09802, 0.9876, 0.1164, 0.9876, 0.1164, 0.9871, 0.09802, 0.9987, 0.1004, 0.9991, 0.1181, 0.4154, 0.5662, 0.4122, 0.5841, 0.4008, 0.5815, 0.4039, 0.5646, 0.4039, 0.5646, 0.4008, 0.5815, 0.3869, 0.5784, 0.3897, 0.5627, 0.3897, 0.5627, 0.3869, 0.5784, 0.372, 0.575, 0.3746, 0.5607, 0.3746, 0.5607, 0.372, 0.575, 0.3581, 0.5719, 0.3605, 0.5587, 0.3605, 0.5587, 0.3581, 0.5719, 0.3467, 0.5693, 0.3489, 0.5572, 0.9271, 0.5581, 0.9272, 0.5704, 0.9156, 0.5693, 0.9155, 0.5576, 0.9155, 0.5576, 0.9156, 0.5693, 0.9014, 0.5689, 0.9012, 0.5575, 0.9012, 0.5575, 0.9014, 0.5689, 0.8862, 0.5692, 0.886, 0.5576, 0.886, 0.5576, 0.8862, 0.5692, 0.8719, 0.5702, 0.8717, 0.5579, 0.8717, 0.5579, 0.8719, 0.5702, 0.8602, 0.5718, 0.86, 0.5585, 0.8037, 0.1921, 0.8016, 0.1789, 0.8157, 0.1761, 0.8179, 0.1905, 0.8179, 0.1905, 0.8157, 0.1761, 0.8306, 0.1731, 0.833, 0.1889, 0.833, 0.1889, 0.8306, 0.1731, 0.8446, 0.1703, 0.8472, 0.1873, 0.8472, 0.1873, 0.8446, 0.1703, 0.856, 0.1681, 0.8588, 0.1861, 0.9438, 0.117, 0.9433, 0.09928, 0.9577, 0.09742, 0.9581, 0.1158, 0.9581, 0.1158, 0.9577, 0.09742, 0.9729, 0.09698, 0.9733, 0.1155, 0.9729, 0.09698, 0.9721, 0.07889, 0.9864, 0.08014, 0.9871, 0.09802, 0.9871, 0.09802, 0.9864, 0.08014, 0.998, 0.08314, 0.9987, 0.1004, 0.4122, 0.5841, 0.4074, 0.6017, 0.3963, 0.5981, 0.4008, 0.5815, 0.4008, 0.5815, 0.3963, 0.5981, 0.3827, 0.5938, 0.3869, 0.5784, 0.3869, 0.5784, 0.3827, 0.5938, 0.3682, 0.5891, 0.372, 0.575, 0.372, 0.575, 0.3682, 0.5891, 0.3546, 0.5848, 0.3581, 0.5719, 0.3581, 0.5719, 0.3546, 0.5848, 0.3435, 0.5812, 0.3467, 0.5693, 0.9272, 0.5704, 0.9276, 0.5825, 0.916, 0.5808, 0.9156, 0.5693, 0.9156, 0.5693, 0.916, 0.5808, 0.9017, 0.5802, 0.9014, 0.5689, 0.9014, 0.5689, 0.9017, 0.5802, 0.8865, 0.5807, 0.8862, 0.5692, 0.8862, 0.5692, 0.8865, 0.5807, 0.8722, 0.5824, 0.8719, 0.5702, 0.7902, 0.1811, 0.7873, 0.1691, 0.7985, 0.1659, 0.8016, 0.1789, 0.8016, 0.1789, 0.7985, 0.1659, 0.8122, 0.1619, 0.8157, 0.1761, 0.8157, 0.1761, 0.8122, 0.1619, 0.8268, 0.1576, 0.8306, 0.1731, 0.8306, 0.1731, 0.8268, 0.1576, 0.8405, 0.1536, 0.8446, 0.1703, 0.8446, 0.1703, 0.8405, 0.1536, 0.8517, 0.1504, 0.856, 0.1681, 0.9433, 0.09928, 0.9426, 0.08203, 0.9569, 0.07955, 0.9577, 0.09742, 0.9577, 0.09742, 0.9569, 0.07955, 0.9721, 0.07889, 0.9729, 0.09698, 0.9721, 0.07889, 0.9711, 0.06139, 0.9853, 0.06285, 0.9864, 0.08014, 0.9864, 0.08014, 0.9853, 0.06285, 0.997, 0.06647, 0.998, 0.08314, 0.4074, 0.6017, 0.4011, 0.6188, 0.3904, 0.6143, 0.3963, 0.5981, 0.3963, 0.5981, 0.3904, 0.6143, 0.3772, 0.6087, 0.3827, 0.5938, 0.3827, 0.5938, 0.3772, 0.6087, 0.3631, 0.6029, 0.3682, 0.5891, 0.3682, 0.5891, 0.3631, 0.6029, 0.35, 0.5973, 0.3546, 0.5848, 0.3546, 0.5848, 0.35, 0.5973, 0.3392, 0.5928, 0.3435, 0.5812, 0.9276, 0.5825, 0.9282, 0.5944, 0.9165, 0.5921, 0.916, 0.5808, 0.916, 0.5808, 0.9165, 0.5921, 0.9022, 0.5912, 0.9017, 0.5802, 0.9017, 0.5802, 0.9022, 0.5912, 0.887, 0.592, 0.8865, 0.5807, 0.8865, 0.5807, 0.887, 0.592, 0.8728, 0.5943, 0.8722, 0.5824, 0.7873, 0.1691, 0.7833, 0.1574, 0.7942, 0.1532, 0.7985, 0.1659, 0.7985, 0.1659, 0.7942, 0.1532, 0.8075, 0.148, 0.8122, 0.1619, 0.8122, 0.1619, 0.8075, 0.148, 0.8217, 0.1425, 0.8268, 0.1576, 0.8268, 0.1576, 0.8217, 0.1425, 0.835, 0.1373, 0.8405, 0.1536, 0.8405, 0.1536, 0.835, 0.1373, 0.8459, 0.1331, 0.8517, 0.1504, 0.9426, 0.08203, 0.9416, 0.06535, 0.9559, 0.06226, 0.9569, 0.07955, 0.9569, 0.07955, 0.9559, 0.06226, 0.9711, 0.06139, 0.9721, 0.07889, 0.9711, 0.06139, 0.9697, 0.04463, 0.984, 0.04629, 0.9853, 0.06285, 0.9853, 0.06285, 0.984, 0.04629, 0.9957, 0.05049, 0.997, 0.06647, 0.4011, 0.6188, 0.3933, 0.6352, 0.383, 0.6298, 0.3904, 0.6143, 0.3904, 0.6143, 0.383, 0.6298, 0.3704, 0.6232, 0.3772, 0.6087, 0.3772, 0.6087, 0.3704, 0.6232, 0.3569, 0.6161, 0.3631, 0.6029, 0.3631, 0.6029, 0.3569, 0.6161, 0.3443, 0.6094, 0.35, 0.5973, 0.35, 0.5973, 0.3443, 0.6094, 0.334, 0.604, 0.3392, 0.5928, 0.9282, 0.5944, 0.9289, 0.606, 0.9172, 0.603, 0.9165, 0.5921, 0.9165, 0.5921, 0.9172, 0.603, 0.9029, 0.602, 0.9022, 0.5912, 0.9022, 0.5912, 0.9029, 0.602, 0.8878, 0.6029, 0.887, 0.592, 0.887, 0.592, 0.8878, 0.6029, 0.8735, 0.6059, 0.8728, 0.5943, 0.7833, 0.1574, 0.7783, 0.1461, 0.7888, 0.141, 0.7942, 0.1532, 0.7942, 0.1532, 0.7888, 0.141, 0.8016, 0.1346, 0.8075, 0.148, 0.8075, 0.148, 0.8016, 0.1346, 0.8153, 0.1279, 0.8217, 0.1425, 0.8217, 0.1425, 0.8153, 0.1279, 0.8281, 0.1216, 0.835, 0.1373, 0.835, 0.1373, 0.8281, 0.1216, 0.8385, 0.1165, 0.8459, 0.1331, 0.9416, 0.06535, 0.9404, 0.04938, 0.9546, 0.0457, 0.9559, 0.06226, 0.9559, 0.06226, 0.9546, 0.0457, 0.9697, 0.04463, 0.9711, 0.06139, 0.9697, 0.04463, 0.9681, 0.02873, 0.9825, 0.03059, 0.984, 0.04629, 0.984, 0.04629, 0.9825, 0.03059, 0.9942, 0.03533, 0.9957, 0.05049, 0.3933, 0.6352, 0.3842, 0.651, 0.3744, 0.6447, 0.383, 0.6298, 0.383, 0.6298, 0.3744, 0.6447, 0.3624, 0.6369, 0.3704, 0.6232, 0.3704, 0.6232, 0.3624, 0.6369, 0.3496, 0.6287, 0.3569, 0.6161, 0.3569, 0.6161, 0.3496, 0.6287, 0.3375, 0.621, 0.3443, 0.6094, 0.3443, 0.6094, 0.3375, 0.621, 0.3277, 0.6147, 0.334, 0.604, 0.9289, 0.606, 0.9298, 0.6172, 0.9181, 0.6136, 0.9172, 0.603, 0.9172, 0.603, 0.9181, 0.6136, 0.9038, 0.6123, 0.9029, 0.602, 0.9029, 0.602, 0.9038, 0.6123, 0.8886, 0.6135, 0.8878, 0.6029, 0.8878, 0.6029, 0.8886, 0.6135, 0.8744, 0.617, 0.8735, 0.6059, 0.7783, 0.1461, 0.7724, 0.1353, 0.7824, 0.1292, 0.7888, 0.141, 0.7888, 0.141, 0.7824, 0.1292, 0.7946, 0.1218, 0.8016, 0.1346, 0.8016, 0.1346, 0.7946, 0.1218, 0.8076, 0.1139, 0.8153, 0.1279, 0.8153, 0.1279, 0.8076, 0.1139, 0.8198, 0.1065, 0.8281, 0.1216, 0.8281, 0.1216, 0.8198, 0.1065, 0.8298, 0.1005, 0.8385, 0.1165, 0.9404, 0.04938, 0.9388, 0.03422, 0.953, 0.03, 0.9546, 0.0457, 0.9546, 0.0457, 0.953, 0.03, 0.9681, 0.02873, 0.9697, 0.04463, 0.9681, 0.02873, 0.9663, 0.01382, 0.9806, 0.01585, 0.9825, 0.03059, 0.9825, 0.03059, 0.9806, 0.01585, 0.9924, 0.02112, 0.9942, 0.03533, 0.3842, 0.651, 0.3737, 0.6658, 0.3645, 0.6587, 0.3744, 0.6447, 0.3744, 0.6447, 0.3645, 0.6587, 0.3532, 0.65, 0.3624, 0.6369, 0.3624, 0.6369, 0.3532, 0.65, 0.3411, 0.6407, 0.3496, 0.6287, 0.3496, 0.6287, 0.3411, 0.6407, 0.3298, 0.6319, 0.3375, 0.621, 0.3375, 0.621, 0.3298, 0.6319, 0.3206, 0.6248, 0.3277, 0.6147, 0.9298, 0.6172, 0.9309, 0.6278, 0.9191, 0.6237, 0.9181, 0.6136, 0.9181, 0.6136, 0.9191, 0.6237, 0.9048, 0.6222, 0.9038, 0.6123, 0.9038, 0.6123, 0.9048, 0.6222, 0.8897, 0.6236, 0.8886, 0.6135, 0.8886, 0.6135, 0.8897, 0.6236, 0.8755, 0.6277, 0.8744, 0.617, 0.7724, 0.1353, 0.7655, 0.125, 0.7749, 0.1181, 0.7824, 0.1292, 0.7824, 0.1292, 0.7749, 0.1181, 0.7865, 0.1097, 0.7946, 0.1218, 0.7946, 0.1218, 0.7865, 0.1097, 0.7987, 0.1007, 0.8076, 0.1139, 0.8076, 0.1139, 0.7987, 0.1007, 0.8103, 0.09222, 0.8198, 0.1065, 0.8198, 0.1065, 0.8103, 0.09222, 0.8197, 0.08534, 0.8298, 0.1005, 0.9388, 0.03422, 0.9371, 0.02, 0.9512, 0.01526, 0.953, 0.03, 0.953, 0.03, 0.9512, 0.01526, 0.9663, 0.01382, 0.9681, 0.02873, 0.9663, 0.01382, 0.9642, 0.0, 0.9785, 0.002201, 0.9806, 0.01585, 0.9806, 0.01585, 0.9785, 0.002201, 0.9904, 0.007945, 0.9924, 0.02112, 0.3737, 0.6658, 0.3619, 0.6798, 0.3534, 0.6718, 0.3645, 0.6587, 0.3645, 0.6587, 0.3534, 0.6718, 0.3429, 0.6621, 0.3532, 0.65, 0.3532, 0.65, 0.3429, 0.6621, 0.3317, 0.6518, 0.3411, 0.6407, 0.3411, 0.6407, 0.3317, 0.6518, 0.3212, 0.6421, 0.3298, 0.6319, 0.3298, 0.6319, 0.3212, 0.6421, 0.3126, 0.6342, 0.3206, 0.6248, 0.9309, 0.6278, 0.9322, 0.6379, 0.9203, 0.6332, 0.9191, 0.6237, 0.9191, 0.6237, 0.9203, 0.6332, 0.906, 0.6316, 0.9048, 0.6222, 0.9048, 0.6222, 0.906, 0.6316, 0.8909, 0.6331, 0.8897, 0.6236, 0.8897, 0.6236, 0.8909, 0.6331, 0.8768, 0.6378, 0.8755, 0.6277, 0.7655, 0.125, 0.7578, 0.1154, 0.7666, 0.1077, 0.7749, 0.1181, 0.7749, 0.1181, 0.7666, 0.1077, 0.7773, 0.09825, 0.7865, 0.1097, 0.7865, 0.1097, 0.7773, 0.09825, 0.7888, 0.08823, 0.7987, 0.1007, 0.7987, 0.1007, 0.7888, 0.08823, 0.7995, 0.07881, 0.8103, 0.09222, 0.8103, 0.09222, 0.7995, 0.07881, 0.8083, 0.07113, 0.8197, 0.08534, 0.9371, 0.02, 0.9351, 0.006832, 0.9491, 0.001609, 0.9512, 0.01526, 0.9512, 0.01526, 0.9491, 0.001609, 0.9642, 0.0, 0.9663, 0.01382, 0.8964, 0.6559, 0.8941, 0.6705, 0.8798, 0.6721, 0.882, 0.6576, 0.882, 0.6576, 0.8798, 0.6721, 0.8679, 0.6767, 0.8701, 0.6628, 0.3619, 0.6798, 0.349, 0.6926, 0.3412, 0.684, 0.3534, 0.6718, 0.3534, 0.6718, 0.3412, 0.684, 0.3315, 0.6734, 0.3429, 0.6621, 0.3429, 0.6621, 0.3315, 0.6734, 0.3213, 0.6621, 0.3317, 0.6518, 0.3317, 0.6518, 0.3213, 0.6621, 0.3117, 0.6516, 0.3212, 0.6421, 0.3212, 0.6421, 0.3117, 0.6516, 0.3039, 0.6429, 0.3126, 0.6342, 1.827e-08, 0.9554, 2.088e-08, 0.947, 0.01317, 0.9416, 0.01317, 0.9495, 0.9203, 0.6332, 0.9217, 0.6421, 0.9073, 0.6403, 0.906, 0.6316, 0.906, 0.6316, 0.9073, 0.6403, 0.8922, 0.6421, 0.8909, 0.6331, 0.8909, 0.6331, 0.8922, 0.6421, 0.8782, 0.6472, 0.8768, 0.6378, 0.7578, 0.1154, 0.7493, 0.1064, 0.7573, 0.09801, 0.7666, 0.1077, 0.7666, 0.1077, 0.7573, 0.09801, 0.7672, 0.08769, 0.7773, 0.09825, 0.7773, 0.09825, 0.7672, 0.08769, 0.7777, 0.07671, 0.7888, 0.08823, 0.7888, 0.08823, 0.7777, 0.07671, 0.7876, 0.06639, 0.7995, 0.07881, 0.7995, 0.07881, 0.7876, 0.06639, 0.7957, 0.05797, 0.8083, 0.07113, 0.9254, 0.6628, 0.9233, 0.6768, 0.9093, 0.6721, 0.9115, 0.6577, 0.9115, 0.6577, 0.9093, 0.6721, 0.8941, 0.6705, 0.8964, 0.6559, 0.8941, 0.6705, 0.8921, 0.6862, 0.8778, 0.6876, 0.8798, 0.6721, 0.8798, 0.6721, 0.8778, 0.6876, 0.866, 0.6916, 0.8679, 0.6767, 0.349, 0.6926, 0.335, 0.7042, 0.3279, 0.695, 0.3412, 0.684, 0.3412, 0.684, 0.3279, 0.695, 0.3193, 0.6836, 0.3315, 0.6734, 0.3315, 0.6734, 0.3193, 0.6836, 0.3101, 0.6715, 0.3213, 0.6621, 0.3213, 0.6621, 0.3101, 0.6715, 0.3014, 0.6601, 0.3117, 0.6516, 0.3117, 0.6516, 0.3014, 0.6601, 0.2944, 0.6508, 0.3039, 0.6429, 2.088e-08, 0.947, 2.088e-08, 0.9379, 0.01317, 0.933, 0.01317, 0.9416, 0.01317, 0.9416, 0.01317, 0.933, 0.02815, 0.9313, 0.02815, 0.9398, 0.02815, 0.9398, 0.02815, 0.9313, 0.04313, 0.933, 0.04313, 0.9416, 0.8922, 0.6421, 0.8937, 0.6503, 0.8798, 0.6559, 0.8782, 0.6472, 0.7493, 0.1064, 0.74, 0.09827, 0.7473, 0.08919, 0.7573, 0.09801, 0.7573, 0.09801, 0.7473, 0.08919, 0.7562, 0.07804, 0.7672, 0.08769, 0.7672, 0.08769, 0.7562, 0.07804, 0.7658, 0.06619, 0.7777, 0.07671, 0.7777, 0.07671, 0.7658, 0.06619, 0.7747, 0.05504, 0.7876, 0.06639, 0.7876, 0.06639, 0.7747, 0.05504, 0.782, 0.04596, 0.7957, 0.05797, 0.9233, 0.6768, 0.9214, 0.6917, 0.9073, 0.6876, 0.9093, 0.6721, 0.9093, 0.6721, 0.9073, 0.6876, 0.8921, 0.6862, 0.8941, 0.6705, 0.8921, 0.6862, 0.8904, 0.7027, 0.8761, 0.7039, 0.8778, 0.6876, 0.8778, 0.6876, 0.8761, 0.7039, 0.8643, 0.7074, 0.866, 0.6916, 0.335, 0.7042, 0.32, 0.7146, 0.3138, 0.7048, 0.3279, 0.695, 0.3279, 0.695, 0.3138, 0.7048, 0.3062, 0.6927, 0.3193, 0.6836, 0.3193, 0.6836, 0.3062, 0.6927, 0.2981, 0.6798, 0.3101, 0.6715, 0.3101, 0.6715, 0.2981, 0.6798, 0.2904, 0.6677, 0.3014, 0.6601, 0.3014, 0.6601, 0.2904, 0.6677, 0.2842, 0.6579, 0.2944, 0.6508, 2.088e-08, 0.9379, 1.827e-08, 0.9281, 0.01317, 0.9237, 0.01317, 0.933, 0.01317, 0.933, 0.01317, 0.9237, 0.02815, 0.9222, 0.02815, 0.9313, 0.02815, 0.9313, 0.02815, 0.9222, 0.04313, 0.9237, 0.04313, 0.933, 0.04313, 0.933, 0.04313, 0.9237, 0.0563, 0.9281, 0.0563, 0.9379, 0.74, 0.09827, 0.73, 0.09096, 0.7365, 0.08127, 0.7473, 0.08919, 0.7473, 0.08919, 0.7365, 0.08127, 0.7444, 0.06939, 0.7562, 0.07804, 0.7562, 0.07804, 0.7444, 0.06939, 0.7529, 0.05675, 0.7658, 0.06619, 0.7658, 0.06619, 0.7529, 0.05675, 0.7608, 0.04487, 0.7747, 0.05504, 0.7747, 0.05504, 0.7608, 0.04487, 0.7673, 0.03518, 0.782, 0.04596, 0.9214, 0.6917, 0.9197, 0.7075, 0.9055, 0.7039, 0.9073, 0.6876, 0.9073, 0.6876, 0.9055, 0.7039, 0.8904, 0.7027, 0.8921, 0.6862, 0.8904, 0.7027, 0.8889, 0.72, 0.8746, 0.721, 0.8761, 0.7039, 0.8761, 0.7039, 0.8746, 0.721, 0.8629, 0.7239, 0.8643, 0.7074, 0.32, 0.7146, 0.3042, 0.7237, 0.2989, 0.7133, 0.3138, 0.7048, 0.3138, 0.7048, 0.2989, 0.7133, 0.2923, 0.7006, 0.3062, 0.6927, 0.3062, 0.6927, 0.2923, 0.7006, 0.2854, 0.6871, 0.2981, 0.6798, 0.2981, 0.6798, 0.2854, 0.6871, 0.2788, 0.6744, 0.2904, 0.6677, 0.2904, 0.6677, 0.2788, 0.6744, 0.2735, 0.664, 0.2842, 0.6579, 1.827e-08, 0.9281, 1.566e-08, 0.9177, 0.01317, 0.9139, 0.01317, 0.9237, 0.01317, 0.9237, 0.01317, 0.9139, 0.02815, 0.9126, 0.02815, 0.9222, 0.02815, 0.9222, 0.02815, 0.9126, 0.04313, 0.9139, 0.04313, 0.9237, 0.04313, 0.9237, 0.04313, 0.9139, 0.0563, 0.9177, 0.0563, 0.9281, 0.73, 0.09096, 0.7195, 0.08454, 0.7251, 0.07433, 0.7365, 0.08127, 0.7365, 0.08127, 0.7251, 0.07433, 0.7319, 0.0618, 0.7444, 0.06939, 0.7444, 0.06939, 0.7319, 0.0618, 0.7393, 0.04847, 0.7529, 0.05675, 0.7529, 0.05675, 0.7393, 0.04847, 0.7462, 0.03594, 0.7608, 0.04487, 0.7608, 0.04487, 0.7462, 0.03594, 0.7518, 0.02573, 0.7673, 0.03518, 0.9197, 0.7075, 0.9183, 0.724, 0.9041, 0.721, 0.9055, 0.7039, 0.9055, 0.7039, 0.9041, 0.721, 0.8889, 0.72, 0.8904, 0.7027, 0.8889, 0.72, 0.8877, 0.738, 0.8734, 0.7387, 0.8746, 0.721, 0.8746, 0.721, 0.8734, 0.7387, 0.8618, 0.741, 0.8629, 0.7239, 0.3042, 0.7237, 0.2877, 0.7313, 0.2833, 0.7205, 0.2989, 0.7133, 0.2989, 0.7133, 0.2833, 0.7205, 0.2779, 0.7073, 0.2923, 0.7006, 0.2923, 0.7006, 0.2779, 0.7073, 0.2721, 0.6932, 0.2854, 0.6871, 0.2854, 0.6871, 0.2721, 0.6932, 0.2667, 0.68, 0.2788, 0.6744, 0.2788, 0.6744, 0.2667, 0.68, 0.2623, 0.6692, 0.2735, 0.664, 1.566e-08, 0.9177, 1.305e-08, 0.9067, 0.01317, 0.9035, 0.01317, 0.9139, 0.01317, 0.9139, 0.01317, 0.9035, 0.02815, 0.9024, 0.02815, 0.9126, 0.02815, 0.9126, 0.02815, 0.9024, 0.04313, 0.9035, 0.04313, 0.9139, 0.04313, 0.9139, 0.04313, 0.9035, 0.0563, 0.9067, 0.0563, 0.9177, 0.7195, 0.08454, 0.7084, 0.07907, 0.7131, 0.06841, 0.7251, 0.07433, 0.7251, 0.07433, 0.7131, 0.06841, 0.7188, 0.05533, 0.7319, 0.0618, 0.7319, 0.0618, 0.7188, 0.05533, 0.725, 0.04141, 0.7393, 0.04847, 0.7393, 0.04847, 0.725, 0.04141, 0.7307, 0.02833, 0.7462, 0.03594, 0.7462, 0.03594, 0.7307, 0.02833, 0.7354, 0.01767, 0.7518, 0.02573, 0.9183, 0.724, 0.9171, 0.7411, 0.9029, 0.7388, 0.9041, 0.721, 0.9041, 0.721, 0.9029, 0.7388, 0.8877, 0.738, 0.8889, 0.72, 0.8877, 0.738, 0.8868, 0.7564, 0.8725, 0.757, 0.8734, 0.7387, 0.8734, 0.7387, 0.8725, 0.757, 0.8609, 0.7586, 0.8618, 0.741, 0.2877, 0.7313, 0.2706, 0.7375, 0.2671, 0.7263, 0.2833, 0.7205, 0.2833, 0.7205, 0.2671, 0.7263, 0.2629, 0.7127, 0.2779, 0.7073, 0.2779, 0.7073, 0.2629, 0.7127, 0.2583, 0.6982, 0.2721, 0.6932, 0.2721, 0.6932, 0.2583, 0.6982, 0.2541, 0.6845, 0.2667, 0.68, 0.2667, 0.68, 0.2541, 0.6845, 0.2506, 0.6734, 0.2623, 0.6692, 1.305e-08, 0.9067, 1.305e-08, 0.8953, 0.01317, 0.8927, 0.01317, 0.9035, 0.01317, 0.9035, 0.01317, 0.8927, 0.02815, 0.8918, 0.02815, 0.9024, 0.02815, 0.9024, 0.02815, 0.8918, 0.04313, 0.8927, 0.04313, 0.9035, 0.04313, 0.9035, 0.04313, 0.8927, 0.0563, 0.8953, 0.0563, 0.9067, 0.7084, 0.07907, 0.6969, 0.07459, 0.7006, 0.06356, 0.7131, 0.06841, 0.7131, 0.06841, 0.7006, 0.06356, 0.7052, 0.05003, 0.7188, 0.05533, 0.7188, 0.05533, 0.7052, 0.05003, 0.7101, 0.03563, 0.725, 0.04141, 0.725, 0.04141, 0.7101, 0.03563, 0.7147, 0.02209, 0.7307, 0.02833, 0.7307, 0.02833, 0.7147, 0.02209, 0.7185, 0.01106, 0.7354, 0.01767, 0.9171, 0.7411, 0.9163, 0.7587, 0.902, 0.757, 0.9029, 0.7388, 0.9029, 0.7388, 0.902, 0.757, 0.8868, 0.7564, 0.8877, 0.738, 0.8868, 0.7564, 0.8862, 0.7752, 0.8719, 0.7755, 0.8725, 0.757, 0.8725, 0.757, 0.8719, 0.7755, 0.8603, 0.7765, 0.8609, 0.7586, 0.2706, 0.7375, 0.253, 0.7421, 0.2505, 0.7307, 0.2671, 0.7263, 0.2671, 0.7263, 0.2505, 0.7307, 0.2474, 0.7167, 0.2629, 0.7127, 0.2629, 0.7127, 0.2474, 0.7167, 0.2442, 0.7019, 0.2583, 0.6982, 0.2583, 0.6982, 0.2442, 0.7019, 0.2412, 0.6879, 0.2541, 0.6845, 0.2541, 0.6845, 0.2412, 0.6879, 0.2387, 0.6765, 0.2506, 0.6734, 1.305e-08, 0.8953, 1.044e-08, 0.8835, 0.01317, 0.8815, 0.01317, 0.8927, 0.01317, 0.8927, 0.01317, 0.8815, 0.02815, 0.8809, 0.02815, 0.8918, 0.02815, 0.8918, 0.02815, 0.8809, 0.04313, 0.8815, 0.04313, 0.8927, 0.04313, 0.8927, 0.04313, 0.8815, 0.0563, 0.8835, 0.0563, 0.8953, 0.6969, 0.07459, 0.685, 0.07113, 0.6878, 0.05981, 0.7006, 0.06356, 0.7006, 0.06356, 0.6878, 0.05981, 0.6912, 0.04593, 0.7052, 0.05003, 0.7052, 0.05003, 0.6912, 0.04593, 0.6948, 0.03116, 0.7101, 0.03563, 0.7101, 0.03563, 0.6948, 0.03116, 0.6982, 0.01727, 0.7147, 0.02209, 0.7147, 0.02209, 0.6982, 0.01727, 0.701, 0.005957, 0.7185, 0.01106, 0.9163, 0.7587, 0.9157, 0.7766, 0.9014, 0.7756, 0.902, 0.757, 0.902, 0.757, 0.9014, 0.7756, 0.8862, 0.7752, 0.8868, 0.7564, 0.8862, 0.7752, 0.8858, 0.7943, 0.8716, 0.7943, 0.8719, 0.7755, 0.8719, 0.7755, 0.8716, 0.7943, 0.86, 0.7947, 0.8603, 0.7765, 0.253, 0.7421, 0.235, 0.7452, 0.2335, 0.7336, 0.2505, 0.7307, 0.2505, 0.7307, 0.2335, 0.7336, 0.2317, 0.7195, 0.2474, 0.7167, 0.2474, 0.7167, 0.2317, 0.7195, 0.2298, 0.7044, 0.2442, 0.7019, 0.2442, 0.7019, 0.2298, 0.7044, 0.228, 0.6902, 0.2412, 0.6879, 0.2412, 0.6879, 0.228, 0.6902, 0.2265, 0.6786, 0.2387, 0.6765, 1.044e-08, 0.8835, 1.566e-08, 0.8715, 0.01317, 0.8701, 0.01317, 0.8815, 0.01317, 0.8815, 0.01317, 0.8701, 0.02815, 0.8697, 0.02815, 0.8809, 0.02815, 0.8809, 0.02815, 0.8697, 0.04313, 0.8701, 0.04313, 0.8815, 0.04313, 0.8815, 0.04313, 0.8701, 0.0563, 0.8715, 0.0563, 0.8835, 0.685, 0.07113, 0.6729, 0.06871, 0.6747, 0.0572, 0.6878, 0.05981, 0.6878, 0.05981, 0.6747, 0.0572, 0.6768, 0.04307, 0.6912, 0.04593, 0.6912, 0.04593, 0.6768, 0.04307, 0.6792, 0.02804, 0.6948, 0.03116, 0.6948, 0.03116, 0.6792, 0.02804, 0.6813, 0.01391, 0.6982, 0.01727, 0.9274, 0.7781, 0.9271, 0.7953, 0.9154, 0.7947, 0.9157, 0.7766, 0.9157, 0.7766, 0.9154, 0.7947, 0.901, 0.7944, 0.9014, 0.7756, 0.9014, 0.7756, 0.901, 0.7944, 0.8858, 0.7943, 0.8862, 0.7752, 0.8858, 0.7943, 0.8858, 0.8134, 0.8715, 0.8132, 0.8716, 0.7943, 0.8716, 0.7943, 0.8715, 0.8132, 0.86, 0.8129, 0.86, 0.7947, 0.235, 0.7452, 0.2169, 0.7467, 0.2164, 0.7351, 0.2335, 0.7336, 0.2335, 0.7336, 0.2164, 0.7351, 0.2158, 0.7208, 0.2317, 0.7195, 0.2317, 0.7195, 0.2158, 0.7208, 0.2152, 0.7056, 0.2298, 0.7044, 0.2298, 0.7044, 0.2152, 0.7056, 0.2147, 0.6913, 0.228, 0.6902, 0.228, 0.6902, 0.2147, 0.6913, 0.2142, 0.6797, 0.2265, 0.6786, 1.566e-08, 0.8715, 1.044e-08, 0.8592, 0.01317, 0.8585, 0.01317, 0.8701, 0.01317, 0.8701, 0.01317, 0.8585, 0.02815, 0.8583, 0.02815, 0.8697, 0.02815, 0.8697, 0.02815, 0.8583, 0.04313, 0.8585, 0.04313, 0.8701, 0.04313, 0.8701, 0.04313, 0.8585, 0.0563, 0.8592, 0.0563, 0.8715, 0.6729, 0.06871, 0.6606, 0.06736, 0.6614, 0.05573, 0.6747, 0.0572, 0.6747, 0.0572, 0.6614, 0.05573, 0.6623, 0.04147, 0.6768, 0.04307, 0.6768, 0.04307, 0.6623, 0.04147, 0.6633, 0.02629, 0.6792, 0.02804, 0.6792, 0.02804, 0.6633, 0.02629, 0.6643, 0.01203, 0.6813, 0.01391, 0.9271, 0.7953, 0.9271, 0.8125, 0.9153, 0.8129, 0.9154, 0.7947, 0.9154, 0.7947, 0.9153, 0.8129, 0.901, 0.8133, 0.901, 0.7944, 0.901, 0.7944, 0.901, 0.8133, 0.8858, 0.8134, 0.8858, 0.7943, 0.8858, 0.8134, 0.8861, 0.8324, 0.8718, 0.832, 0.8715, 0.8132, 0.8715, 0.8132, 0.8718, 0.832, 0.8602, 0.831, 0.86, 0.8129, 0.2169, 0.7467, 0.1987, 0.7466, 0.1992, 0.735, 0.2164, 0.7351, 0.2164, 0.7351, 0.1992, 0.735, 0.1999, 0.7207, 0.2158, 0.7208, 0.2158, 0.7208, 0.1999, 0.7207, 0.2006, 0.7055, 0.2152, 0.7056, 0.2152, 0.7056, 0.2006, 0.7055, 0.2013, 0.6912, 0.2147, 0.6913, 0.2147, 0.6913, 0.2013, 0.6912, 0.2018, 0.6796, 0.2142, 0.6797, 1.044e-08, 0.8592, 1.044e-08, 0.8469, 0.01317, 0.8469, 0.01317, 0.8585, 0.01317, 0.8585, 0.01317, 0.8469, 0.02815, 0.8469, 0.02815, 0.8583, 0.02815, 0.8583, 0.02815, 0.8469, 0.04313, 0.8469, 0.04313, 0.8585, 0.04313, 0.8585, 0.04313, 0.8469, 0.0563, 0.8469, 0.0563, 0.8592, 0.6606, 0.06736, 0.6483, 0.06709, 0.648, 0.05544, 0.6614, 0.05573, 0.6614, 0.05573, 0.648, 0.05544, 0.6477, 0.04115, 0.6623, 0.04147, 0.6623, 0.04147, 0.6477, 0.04115, 0.6474, 0.02594, 0.6633, 0.02629, 0.6633, 0.02629, 0.6474, 0.02594, 0.6471, 0.01165, 0.6643, 0.01203, 0.9271, 0.8125, 0.9273, 0.8296, 0.9156, 0.8311, 0.9153, 0.8129, 0.9153, 0.8129, 0.9156, 0.8311, 0.9013, 0.8321, 0.901, 0.8133, 0.901, 0.8133, 0.9013, 0.8321, 0.8861, 0.8324, 0.8858, 0.8134, 0.8861, 0.8324, 0.8867, 0.8512, 0.8724, 0.8506, 0.8718, 0.832, 0.8718, 0.832, 0.8724, 0.8506, 0.8608, 0.849, 0.8602, 0.831, 0.1987, 0.7466, 0.1805, 0.745, 0.1821, 0.7334, 0.1992, 0.735, 0.1992, 0.735, 0.1821, 0.7334, 0.184, 0.7193, 0.1999, 0.7207, 0.1999, 0.7207, 0.184, 0.7193, 0.1861, 0.7042, 0.2006, 0.7055, 0.2006, 0.7055, 0.1861, 0.7042, 0.188, 0.69, 0.2013, 0.6912, 0.2013, 0.6912, 0.188, 0.69, 0.1895, 0.6785, 0.2018, 0.6796, 1.044e-08, 0.8469, 1.305e-08, 0.8345, 0.01317, 0.8352, 0.01317, 0.8469, 0.01317, 0.8469, 0.01317, 0.8352, 0.02815, 0.8354, 0.02815, 0.8469, 0.02815, 0.8469, 0.02815, 0.8354, 0.04313, 0.8352, 0.04313, 0.8469, 0.04313, 0.8469, 0.04313, 0.8352, 0.0563, 0.8345, 0.0563, 0.8469, 0.6483, 0.06709, 0.6359, 0.06789, 0.6347, 0.0563, 0.648, 0.05544, 0.648, 0.05544, 0.6347, 0.0563, 0.6331, 0.0421, 0.6477, 0.04115, 0.6477, 0.04115, 0.6331, 0.0421, 0.6315, 0.02697, 0.6474, 0.02594, 0.6474, 0.02594, 0.6315, 0.02697, 0.6299, 0.01277, 0.6471, 0.01165, 0.6471, 0.01165, 0.6299, 0.01277, 0.6286, 0.001183, 0.6468, 0.0, 0.9156, 0.8311, 0.9162, 0.849, 0.9019, 0.8507, 0.9013, 0.8321, 0.9013, 0.8321, 0.9019, 0.8507, 0.8867, 0.8512, 0.8861, 0.8324, 0.8867, 0.8512, 0.8875, 0.8697, 0.8732, 0.8688, 0.8724, 0.8506, 0.8724, 0.8506, 0.8732, 0.8688, 0.8616, 0.8665, 0.8608, 0.849, 0.1805, 0.745, 0.1626, 0.7417, 0.1652, 0.7304, 0.1821, 0.7334, 0.1821, 0.7334, 0.1652, 0.7304, 0.1683, 0.7164, 0.184, 0.7193, 0.184, 0.7193, 0.1683, 0.7164, 0.1717, 0.7016, 0.1861, 0.7042, 0.1861, 0.7042, 0.1717, 0.7016, 0.1748, 0.6877, 0.188, 0.69, 0.188, 0.69, 0.1748, 0.6877, 0.1774, 0.6763, 0.1895, 0.6785, 1.305e-08, 0.8345, 1.044e-08, 0.8223, 0.01317, 0.8236, 0.01317, 0.8352, 0.01317, 0.8352, 0.01317, 0.8236, 0.02815, 0.824, 0.02815, 0.8354, 0.02815, 0.8354, 0.02815, 0.824, 0.04313, 0.8236, 0.04313, 0.8352, 0.04313, 0.8352, 0.04313, 0.8236, 0.0563, 0.8223, 0.0563, 0.8345, 0.6359, 0.06789, 0.6237, 0.06976, 0.6214, 0.05833, 0.6347, 0.0563, 0.6347, 0.0563, 0.6214, 0.05833, 0.6187, 0.04431, 0.6331, 0.0421, 0.6331, 0.0421, 0.6187, 0.04431, 0.6157, 0.02939, 0.6315, 0.02697, 0.6315, 0.02697, 0.6157, 0.02939, 0.6129, 0.01537, 0.6299, 0.01277, 0.6299, 0.01277, 0.6129, 0.01537, 0.6106, 0.003945, 0.6286, 0.001183, 0.9162, 0.849, 0.917, 0.8666, 0.9027, 0.8689, 0.9019, 0.8507, 0.9019, 0.8507, 0.9027, 0.8689, 0.8875, 0.8697, 0.8867, 0.8512, 0.8875, 0.8697, 0.8887, 0.8876, 0.8744, 0.8866, 0.8732, 0.8688, 0.8732, 0.8688, 0.8744, 0.8866, 0.8627, 0.8837, 0.8616, 0.8665, 0.1626, 0.7417, 0.145, 0.737, 0.1486, 0.7259, 0.1652, 0.7304, 0.1652, 0.7304, 0.1486, 0.7259, 0.1529, 0.7122, 0.1683, 0.7164, 0.1683, 0.7164, 0.1529, 0.7122, 0.1576, 0.6978, 0.1717, 0.7016, 0.1717, 0.7016, 0.1576, 0.6978, 0.1619, 0.6841, 0.1748, 0.6877, 0.1748, 0.6877, 0.1619, 0.6841, 0.1655, 0.673, 0.1774, 0.6763, 1.044e-08, 0.8223, 5.221e-09, 0.8102, 0.01317, 0.8122, 0.01317, 0.8236, 0.01317, 0.8236, 0.01317, 0.8122, 0.02815, 0.8129, 0.02815, 0.824, 0.02815, 0.824, 0.02815, 0.8129, 0.04313, 0.8122, 0.04313, 0.8236, 0.04313, 0.8236, 0.04313, 0.8122, 0.0563, 0.8102, 0.0563, 0.8223, 0.6237, 0.06976, 0.6117, 0.07269, 0.6084, 0.06151, 0.6214, 0.05833, 0.6214, 0.05833, 0.6084, 0.06151, 0.6045, 0.04778, 0.6187, 0.04431, 0.6187, 0.04431, 0.6045, 0.04778, 0.6002, 0.03318, 0.6157, 0.02939, 0.6157, 0.02939, 0.6002, 0.03318, 0.5962, 0.01945, 0.6129, 0.01537, 0.6129, 0.01537, 0.5962, 0.01945, 0.593, 0.008265, 0.6106, 0.003945, 0.917, 0.8666, 0.9181, 0.8837, 0.9039, 0.8866, 0.9027, 0.8689, 0.9027, 0.8689, 0.9039, 0.8866, 0.8887, 0.8876, 0.8875, 0.8697, 0.8887, 0.8876, 0.8901, 0.9049, 0.8758, 0.9037, 0.8744, 0.8866, 0.8744, 0.8866, 0.8758, 0.9037, 0.8641, 0.9002, 0.8627, 0.8837, 0.145, 0.737, 0.1279, 0.7307, 0.1324, 0.7199, 0.1486, 0.7259, 0.1486, 0.7259, 0.1324, 0.7199, 0.138, 0.7067, 0.1529, 0.7122, 0.1529, 0.7122, 0.138, 0.7067, 0.1438, 0.6927, 0.1576, 0.6978, 0.1576, 0.6978, 0.1438, 0.6927, 0.1494, 0.6795, 0.1619, 0.6841, 0.1619, 0.6841, 0.1494, 0.6795, 0.1539, 0.6688, 0.1655, 0.673, 5.221e-09, 0.8102, 5.221e-09, 0.7984, 0.01317, 0.801, 0.01317, 0.8122, 0.01317, 0.8122, 0.01317, 0.801, 0.02815, 0.8019, 0.02815, 0.8129, 0.02815, 0.8129, 0.02815, 0.8019, 0.04313, 0.801, 0.04313, 0.8122, 0.04313, 0.8122, 0.04313, 0.801, 0.0563, 0.7984, 0.0563, 0.8102, 0.6117, 0.07269, 0.6, 0.07666, 0.5958, 0.0658, 0.6084, 0.06151, 0.6084, 0.06151, 0.5958, 0.0658, 0.5906, 0.05247, 0.6045, 0.04778, 0.6045, 0.04778, 0.5906, 0.05247, 0.5851, 0.0383, 0.6002, 0.03318, 0.6002, 0.03318, 0.5851, 0.0383, 0.5799, 0.02497, 0.5962, 0.01945, 0.5962, 0.01945, 0.5799, 0.02497, 0.5757, 0.01411, 0.593, 0.008265, 0.9181, 0.8837, 0.9195, 0.9002, 0.9053, 0.9037, 0.9039, 0.8866, 0.9039, 0.8866, 0.9053, 0.9037, 0.8901, 0.9049, 0.8887, 0.8876, 0.8901, 0.9049, 0.8918, 0.9215, 0.8775, 0.92, 0.8758, 0.9037, 0.8758, 0.9037, 0.8775, 0.92, 0.8657, 0.9159, 0.8641, 0.9002, 0.1279, 0.7307, 0.1115, 0.7229, 0.1169, 0.7126, 0.1324, 0.7199, 0.1324, 0.7199, 0.1169, 0.7126, 0.1235, 0.6999, 0.138, 0.7067, 0.138, 0.7067, 0.1235, 0.6999, 0.1306, 0.6865, 0.1438, 0.6927, 0.1438, 0.6927, 0.1306, 0.6865, 0.1373, 0.6738, 0.1494, 0.6795, 0.1494, 0.6795, 0.1373, 0.6738, 0.1427, 0.6635, 0.1539, 0.6688, 5.221e-09, 0.7984, 2.611e-09, 0.787, 0.01317, 0.7902, 0.01317, 0.801, 0.01317, 0.801, 0.01317, 0.7902, 0.02815, 0.7913, 0.02815, 0.8019, 0.02815, 0.8019, 0.02815, 0.7913, 0.04313, 0.7902, 0.04313, 0.801, 0.04313, 0.801, 0.04313, 0.7902, 0.0563, 0.787, 0.0563, 0.7984, 0.6, 0.07666, 0.5887, 0.08163, 0.5835, 0.07118, 0.5958, 0.0658, 0.5958, 0.0658, 0.5835, 0.07118, 0.5772, 0.05836, 0.5906, 0.05247, 0.5906, 0.05247, 0.5772, 0.05836, 0.5705, 0.04471, 0.5851, 0.0383, 0.5851, 0.0383, 0.5705, 0.04471, 0.5642, 0.03189, 0.5799, 0.02497, 0.5799, 0.02497, 0.5642, 0.03189, 0.559, 0.02144, 0.5757, 0.01411, 0.9195, 0.9002, 0.9211, 0.916, 0.907, 0.9201, 0.9053, 0.9037, 0.9053, 0.9037, 0.907, 0.9201, 0.8918, 0.9215, 0.8901, 0.9049, 0.8918, 0.9215, 0.8938, 0.9371, 0.8794, 0.9355, 0.8775, 0.92, 0.8775, 0.92, 0.8794, 0.9355, 0.8676, 0.9309, 0.8657, 0.9159, 0.1115, 0.7229, 0.09573, 0.7137, 0.102, 0.7039, 0.1169, 0.7126, 0.1169, 0.7126, 0.102, 0.7039, 0.1098, 0.6919, 0.1235, 0.6999, 0.1235, 0.6999, 0.1098, 0.6919, 0.118, 0.6791, 0.1306, 0.6865, 0.1306, 0.6865, 0.118, 0.6791, 0.1257, 0.6671, 0.1373, 0.6738, 0.1373, 0.6738, 0.1257, 0.6671, 0.132, 0.6573, 0.1427, 0.6635, 2.611e-09, 0.787, 5.221e-09, 0.776, 0.01317, 0.7798, 0.01317, 0.7902, 0.01317, 0.7902, 0.01317, 0.7798, 0.02815, 0.7812, 0.02815, 0.7913, 0.02815, 0.7913, 0.02815, 0.7812, 0.04313, 0.7798, 0.04313, 0.7902, 0.04313, 0.7902, 0.04313, 0.7798, 0.0563, 0.776, 0.0563, 0.787, 0.5887, 0.08163, 0.5779, 0.08757, 0.5718, 0.07761, 0.5835, 0.07118, 0.5835, 0.07118, 0.5718, 0.07761, 0.5644, 0.06538, 0.5772, 0.05836, 0.5772, 0.05836, 0.5644, 0.06538, 0.5565, 0.05238, 0.5705, 0.04471, 0.5705, 0.04471, 0.5565, 0.05238, 0.5491, 0.04015, 0.5642, 0.03189, 0.5642, 0.03189, 0.5491, 0.04015, 0.5431, 0.03019, 0.559, 0.02144, 0.9211, 0.916, 0.923, 0.9309, 0.9089, 0.9355, 0.907, 0.9201, 0.907, 0.9201, 0.9089, 0.9355, 0.8938, 0.9371, 0.8918, 0.9215, 0.8938, 0.9371, 0.896, 0.9518, 0.8816, 0.95, 0.8794, 0.9355, 0.8794, 0.9355, 0.8816, 0.95, 0.8697, 0.9448, 0.8676, 0.9309, 0.09573, 0.7137, 0.08086, 0.7032, 0.08799, 0.694, 0.102, 0.7039, 0.102, 0.7039, 0.08799, 0.694, 0.09673, 0.6827, 0.1098, 0.6919, 0.1098, 0.6919, 0.09673, 0.6827, 0.106, 0.6707, 0.118, 0.6791, 0.118, 0.6791, 0.106, 0.6707, 0.1148, 0.6594, 0.1257, 0.6671, 0.1257, 0.6671, 0.1148, 0.6594, 0.1219, 0.6502, 0.132, 0.6573, 5.221e-09, 0.776, 7.832e-09, 0.7656, 0.01317, 0.77, 0.01317, 0.7798, 0.01317, 0.7798, 0.01317, 0.77, 0.02815, 0.7715, 0.02815, 0.7812, 0.02815, 0.7812, 0.02815, 0.7715, 0.04313, 0.77, 0.04313, 0.7798, 0.04313, 0.7798, 0.04313, 0.77, 0.0563, 0.7656, 0.0563, 0.776, 0.5779, 0.08757, 0.5676, 0.09443, 0.5607, 0.08503, 0.5718, 0.07761, 0.5718, 0.07761, 0.5607, 0.08503, 0.5522, 0.0735, 0.5644, 0.06538, 0.5644, 0.06538, 0.5522, 0.0735, 0.5433, 0.06123, 0.5565, 0.05238, 0.5565, 0.05238, 0.5433, 0.06123, 0.5348, 0.0497, 0.5491, 0.04015, 0.5491, 0.04015, 0.5348, 0.0497, 0.5279, 0.0403, 0.5431, 0.03019, 0.923, 0.9309, 0.9251, 0.9449, 0.9111, 0.95, 0.9089, 0.9355, 0.9089, 0.9355, 0.9111, 0.95, 0.896, 0.9518, 0.8938, 0.9371, 0.896, 0.9518, 0.8984, 0.9653, 0.884, 0.9633, 0.8816, 0.95, 0.8816, 0.95, 0.884, 0.9633, 0.872, 0.9577, 0.8697, 0.9448, 0.08086, 0.7032, 0.06695, 0.6915, 0.07486, 0.6829, 0.08799, 0.694, 0.08799, 0.694, 0.07486, 0.6829, 0.08456, 0.6724, 0.09673, 0.6827, 0.09673, 0.6827, 0.08456, 0.6724, 0.09488, 0.6612, 0.106, 0.6707, 0.106, 0.6707, 0.09488, 0.6612, 0.1046, 0.6507, 0.1148, 0.6594, 0.1148, 0.6594, 0.1046, 0.6507, 0.1125, 0.6422, 0.1219, 0.6502, 7.832e-09, 0.7656, 2.611e-09, 0.7558, 0.01317, 0.7607, 0.01317, 0.77, 0.01317, 0.77, 0.01317, 0.7607, 0.02815, 0.7624, 0.02815, 0.7715, 0.02815, 0.7715, 0.02815, 0.7624, 0.04313, 0.7607, 0.04313, 0.77, 0.04313, 0.77, 0.04313, 0.7607, 0.0563, 0.7558, 0.0563, 0.7656, 0.5676, 0.09443, 0.5579, 0.1022, 0.5503, 0.0934, 0.5607, 0.08503, 0.5607, 0.08503, 0.5503, 0.0934, 0.5408, 0.08264, 0.5522, 0.0735, 0.5522, 0.0735, 0.5408, 0.08264, 0.5308, 0.0712, 0.5433, 0.06123, 0.5433, 0.06123, 0.5308, 0.0712, 0.5214, 0.06045, 0.5348, 0.0497, 0.5348, 0.0497, 0.5214, 0.06045, 0.5137, 0.05169, 0.5279, 0.0403, 0.9251, 0.9449, 0.9274, 0.9578, 0.9135, 0.9633, 0.9111, 0.95, 0.9111, 0.95, 0.9135, 0.9633, 0.8984, 0.9653, 0.896, 0.9518, 0.9711, 0.6783, 0.9686, 0.6907, 0.9542, 0.6928, 0.9567, 0.6806, 0.06179, 0.6971, 0.0485, 0.6837, 0.05413, 0.6786, 0.06695, 0.6915, 0.06695, 0.6915, 0.05413, 0.6786, 0.06275, 0.6707, 0.07486, 0.6829, 0.07486, 0.6829, 0.06275, 0.6707, 0.07332, 0.6611, 0.08456, 0.6724, 0.08456, 0.6724, 0.07332, 0.6611, 0.08458, 0.6509, 0.09488, 0.6612, 0.09488, 0.6612, 0.08458, 0.6509, 0.09515, 0.6413, 0.1046, 0.6507, 0.1046, 0.6507, 0.09515, 0.6413, 0.1038, 0.6334, 0.1125, 0.6422, 2.611e-09, 0.7558, 0.0, 0.7467, 0.01317, 0.7521, 0.01317, 0.7607, 0.01317, 0.7607, 0.01317, 0.7521, 0.02815, 0.7539, 0.02815, 0.7624, 0.4181, 0.7533, 0.4168, 0.762, 0.4017, 0.7606, 0.403, 0.7517, 0.403, 0.7517, 0.4017, 0.7606, 0.3876, 0.756, 0.3889, 0.7467, 0.5579, 0.1022, 0.549, 0.1107, 0.5406, 0.1026, 0.5503, 0.0934, 0.5503, 0.0934, 0.5406, 0.1026, 0.5303, 0.09275, 0.5408, 0.08264, 0.5408, 0.08264, 0.5303, 0.09275, 0.5193, 0.08223, 0.5308, 0.0712, 0.5308, 0.0712, 0.5193, 0.08223, 0.509, 0.07234, 0.5214, 0.06045, 0.5214, 0.06045, 0.509, 0.07234, 0.5006, 0.06428, 0.5137, 0.05169, 1.0, 0.686, 0.9977, 0.6978, 0.9837, 0.6925, 0.9861, 0.6802, 0.9861, 0.6802, 0.9837, 0.6925, 0.9686, 0.6907, 0.9711, 0.6783, 0.9686, 0.6907, 0.9664, 0.7043, 0.952, 0.7063, 0.9542, 0.6928, 0.9542, 0.6928, 0.952, 0.7063, 0.9401, 0.7116, 0.9423, 0.6986, 0.05413, 0.6786, 0.04248, 0.6646, 0.05175, 0.6575, 0.06275, 0.6707, 0.06275, 0.6707, 0.05175, 0.6575, 0.06312, 0.6488, 0.07332, 0.6611, 0.07332, 0.6611, 0.06312, 0.6488, 0.07522, 0.6396, 0.08458, 0.6509, 0.08458, 0.6509, 0.07522, 0.6396, 0.0866, 0.631, 0.09515, 0.6413, 0.09515, 0.6413, 0.0866, 0.631, 0.09587, 0.6239, 0.1038, 0.6334, 0.443, 0.7552, 0.4418, 0.7652, 0.4301, 0.7696, 0.4312, 0.7601, 0.4312, 0.7601, 0.4301, 0.7696, 0.4158, 0.7713, 0.4168, 0.762, 0.4168, 0.762, 0.4158, 0.7713, 0.4006, 0.77, 0.4017, 0.7606, 0.4017, 0.7606, 0.4006, 0.77, 0.3864, 0.766, 0.3876, 0.756, 0.549, 0.1107, 0.5409, 0.12, 0.5318, 0.1127, 0.5406, 0.1026, 0.5406, 0.1026, 0.5318, 0.1127, 0.5206, 0.1037, 0.5303, 0.09275, 0.5303, 0.09275, 0.5206, 0.1037, 0.5088, 0.09421, 0.5193, 0.08223, 0.5193, 0.08223, 0.5088, 0.09421, 0.4976, 0.08526, 0.509, 0.07234, 0.509, 0.07234, 0.4976, 0.08526, 0.4885, 0.07796, 0.5006, 0.06428, 0.9977, 0.6978, 0.9955, 0.7108, 0.9815, 0.7059, 0.9837, 0.6925, 0.9837, 0.6925, 0.9815, 0.7059, 0.9664, 0.7043, 0.9686, 0.6907, 0.9664, 0.7043, 0.9644, 0.7191, 0.95, 0.7209, 0.952, 0.7063, 0.952, 0.7063, 0.95, 0.7209, 0.9382, 0.7256, 0.9401, 0.7116, 0.04248, 0.6646, 0.03209, 0.6496, 0.04194, 0.6434, 0.05175, 0.6575, 0.05175, 0.6575, 0.04194, 0.6434, 0.05403, 0.6357, 0.06312, 0.6488, 0.06312, 0.6488, 0.05403, 0.6357, 0.06689, 0.6276, 0.07522, 0.6396, 0.07522, 0.6396, 0.06689, 0.6276, 0.07897, 0.62, 0.0866, 0.631, 0.0866, 0.631, 0.07897, 0.62, 0.08882, 0.6138, 0.09587, 0.6239, 0.4418, 0.7652, 0.4408, 0.7758, 0.4291, 0.7796, 0.4301, 0.7696, 0.4301, 0.7696, 0.4291, 0.7796, 0.4148, 0.7811, 0.4158, 0.7713, 0.4158, 0.7713, 0.4148, 0.7811, 0.3997, 0.7801, 0.4006, 0.77, 0.4006, 0.77, 0.3997, 0.7801, 0.3855, 0.7766, 0.3864, 0.766, 0.5409, 0.12, 0.5335, 0.1299, 0.5239, 0.1235, 0.5318, 0.1127, 0.5318, 0.1127, 0.5239, 0.1235, 0.512, 0.1155, 0.5206, 0.1037, 0.5206, 0.1037, 0.512, 0.1155, 0.4993, 0.1071, 0.5088, 0.09421, 0.5088, 0.09421, 0.4993, 0.1071, 0.4875, 0.09912, 0.4976, 0.08526, 0.4976, 0.08526, 0.4875, 0.09912, 0.4778, 0.09264, 0.4885, 0.07796, 0.9955, 0.7108, 0.9936, 0.7249, 0.9795, 0.7205, 0.9815, 0.7059, 0.9815, 0.7059, 0.9795, 0.7205, 0.9644, 0.7191, 0.9664, 0.7043, 0.9644, 0.7191, 0.9626, 0.7348, 0.9483, 0.7364, 0.95, 0.7209, 0.95, 0.7209, 0.9483, 0.7364, 0.9366, 0.7406, 0.9382, 0.7256, 0.03209, 0.6496, 0.02305, 0.6338, 0.0334, 0.6285, 0.04194, 0.6434, 0.04194, 0.6434, 0.0334, 0.6285, 0.04611, 0.6219, 0.05403, 0.6357, 0.05403, 0.6357, 0.04611, 0.6219, 0.05963, 0.6149, 0.06689, 0.6276, 0.06689, 0.6276, 0.05963, 0.6149, 0.07233, 0.6084, 0.07897, 0.62, 0.07897, 0.62, 0.07233, 0.6084, 0.08269, 0.603, 0.08882, 0.6138, 0.4408, 0.7758, 0.44, 0.7869, 0.4284, 0.7901, 0.4291, 0.7796, 0.4291, 0.7796, 0.4284, 0.7901, 0.4141, 0.7914, 0.4148, 0.7811, 0.4148, 0.7811, 0.4141, 0.7914, 0.3989, 0.7906, 0.3997, 0.7801, 0.3997, 0.7801, 0.3989, 0.7906, 0.3846, 0.7877, 0.3855, 0.7766, 0.5335, 0.1299, 0.5271, 0.1405, 0.5169, 0.1349, 0.5239, 0.1235, 0.5239, 0.1235, 0.5169, 0.1349, 0.5044, 0.128, 0.512, 0.1155, 0.512, 0.1155, 0.5044, 0.128, 0.4911, 0.1207, 0.4993, 0.1071, 0.4993, 0.1071, 0.4911, 0.1207, 0.4785, 0.1138, 0.4875, 0.09912, 0.4875, 0.09912, 0.4785, 0.1138, 0.4683, 0.1082, 0.4778, 0.09264, 0.9936, 0.7249, 0.9919, 0.7399, 0.9778, 0.736, 0.9795, 0.7205, 0.9795, 0.7205, 0.9778, 0.736, 0.9626, 0.7348, 0.9644, 0.7191, 0.9626, 0.7348, 0.9611, 0.7515, 0.9468, 0.7529, 0.9483, 0.7364, 0.9483, 0.7364, 0.9468, 0.7529, 0.9352, 0.7565, 0.9366, 0.7406, 0.02305, 0.6338, 0.01541, 0.6173, 0.0262, 0.6128, 0.0334, 0.6285, 0.0334, 0.6285, 0.0262, 0.6128, 0.03942, 0.6074, 0.04611, 0.6219, 0.04611, 0.6219, 0.03942, 0.6074, 0.0535, 0.6017, 0.05963, 0.6149, 0.05963, 0.6149, 0.0535, 0.6017, 0.06673, 0.5962, 0.07233, 0.6084, 0.07233, 0.6084, 0.06673, 0.5962, 0.07751, 0.5918, 0.08269, 0.603, 0.44, 0.7869, 0.4394, 0.7984, 0.4278, 0.801, 0.4284, 0.7901, 0.4284, 0.7901, 0.4278, 0.801, 0.4135, 0.8021, 0.4141, 0.7914, 0.4141, 0.7914, 0.4135, 0.8021, 0.3983, 0.8015, 0.3989, 0.7906, 0.3989, 0.7906, 0.3983, 0.8015, 0.384, 0.7993, 0.3846, 0.7877, 0.5271, 0.1405, 0.5217, 0.1516, 0.511, 0.1469, 0.5169, 0.1349, 0.5169, 0.1349, 0.511, 0.1469, 0.4979, 0.1411, 0.5044, 0.128, 0.5044, 0.128, 0.4979, 0.1411, 0.484, 0.135, 0.4911, 0.1207, 0.4911, 0.1207, 0.484, 0.135, 0.4709, 0.1292, 0.4785, 0.1138, 0.4785, 0.1138, 0.4709, 0.1292, 0.4603, 0.1245, 0.4683, 0.1082, 0.9919, 0.7399, 0.9905, 0.7557, 0.9763, 0.7525, 0.9778, 0.736, 0.9778, 0.736, 0.9763, 0.7525, 0.9611, 0.7515, 0.9626, 0.7348, 0.9611, 0.7515, 0.9599, 0.7688, 0.9457, 0.77, 0.9468, 0.7529, 0.9468, 0.7529, 0.9457, 0.77, 0.934, 0.773, 0.9352, 0.7565, 0.01541, 0.6173, 0.009253, 0.6001, 0.02038, 0.5967, 0.0262, 0.6128, 0.0262, 0.6128, 0.02038, 0.5967, 0.03403, 0.5924, 0.03942, 0.6074, 0.03942, 0.6074, 0.03403, 0.5924, 0.04855, 0.5879, 0.0535, 0.6017, 0.0535, 0.6017, 0.04855, 0.5879, 0.0622, 0.5837, 0.06673, 0.5962, 0.06673, 0.5962, 0.0622, 0.5837, 0.07333, 0.5802, 0.07751, 0.5918, 0.4394, 0.7984, 0.4389, 0.8103, 0.4273, 0.8123, 0.4278, 0.801, 0.4278, 0.801, 0.4273, 0.8123, 0.4131, 0.8131, 0.4135, 0.8021, 0.4135, 0.8021, 0.4131, 0.8131, 0.3979, 0.8127, 0.3983, 0.8015, 0.3983, 0.8015, 0.3979, 0.8127, 0.3836, 0.8111, 0.384, 0.7993, 0.5217, 0.1516, 0.5172, 0.1631, 0.5061, 0.1594, 0.511, 0.1469, 0.511, 0.1469, 0.5061, 0.1594, 0.4926, 0.1548, 0.4979, 0.1411, 0.4979, 0.1411, 0.4926, 0.1548, 0.4782, 0.1499, 0.484, 0.135, 0.484, 0.135, 0.4782, 0.1499, 0.4647, 0.1453, 0.4709, 0.1292, 0.4709, 0.1292, 0.4647, 0.1453, 0.4536, 0.1415, 0.4603, 0.1245, 0.9905, 0.7557, 0.9894, 0.7723, 0.9751, 0.7696, 0.9763, 0.7525, 0.9763, 0.7525, 0.9751, 0.7696, 0.9599, 0.7688, 0.9611, 0.7515, 0.9599, 0.7688, 0.959, 0.7869, 0.9447, 0.7878, 0.9457, 0.77, 0.9457, 0.77, 0.9447, 0.7878, 0.9331, 0.7902, 0.934, 0.773, 0.009253, 0.6001, 0.004609, 0.5825, 0.01599, 0.58, 0.02038, 0.5967, 0.02038, 0.5967, 0.01599, 0.58, 0.02996, 0.577, 0.03403, 0.5924, 0.03403, 0.5924, 0.02996, 0.577, 0.04482, 0.5738, 0.04855, 0.5879, 0.04855, 0.5879, 0.04482, 0.5738, 0.05879, 0.5707, 0.0622, 0.5837, 0.0622, 0.5837, 0.05879, 0.5707, 0.07018, 0.5682, 0.07333, 0.5802, 0.4389, 0.8103, 0.4387, 0.8224, 0.4271, 0.8238, 0.4273, 0.8123, 0.4273, 0.8123, 0.4271, 0.8238, 0.4128, 0.8244, 0.4131, 0.8131, 0.4131, 0.8131, 0.4128, 0.8244, 0.3976, 0.8242, 0.3979, 0.8127, 0.3979, 0.8127, 0.3976, 0.8242, 0.3833, 0.8233, 0.3836, 0.8111, 0.5172, 0.1631, 0.5137, 0.175, 0.5024, 0.1722, 0.5061, 0.1594, 0.5061, 0.1594, 0.5024, 0.1722, 0.4885, 0.1688, 0.4926, 0.1548, 0.4926, 0.1548, 0.4885, 0.1688, 0.4737, 0.1652, 0.4782, 0.1499, 0.4782, 0.1499, 0.4737, 0.1652, 0.4599, 0.1618, 0.4647, 0.1453, 0.4647, 0.1453, 0.4599, 0.1618, 0.4485, 0.159, 0.4536, 0.1415, 0.9894, 0.7723, 0.9885, 0.7895, 0.9742, 0.7874, 0.9751, 0.7696, 0.9751, 0.7696, 0.9742, 0.7874, 0.959, 0.7869, 0.9599, 0.7688, 0.959, 0.7869, 0.9584, 0.8053, 0.9441, 0.8061, 0.9447, 0.7878, 0.9447, 0.7878, 0.9441, 0.8061, 0.9325, 0.8078, 0.9331, 0.7902, 0.004609, 0.5825, 0.001516, 0.5646, 0.01307, 0.5631, 0.01599, 0.58, 0.01599, 0.58, 0.01307, 0.5631, 0.02725, 0.5613, 0.02996, 0.577, 0.02996, 0.577, 0.02725, 0.5613, 0.04234, 0.5594, 0.04482, 0.5738, 0.04482, 0.5738, 0.04234, 0.5594, 0.05652, 0.5575, 0.05879, 0.5707, 0.05879, 0.5707, 0.05652, 0.5575, 0.06808, 0.5561, 0.07018, 0.5682, 0.4387, 0.8224, 0.4386, 0.8347, 0.4271, 0.8354, 0.4271, 0.8238, 0.4271, 0.8238, 0.4271, 0.8354, 0.4128, 0.8358, 0.4128, 0.8244, 0.4128, 0.8244, 0.4128, 0.8358, 0.3976, 0.8358, 0.3976, 0.8242, 0.3976, 0.8242, 0.3976, 0.8358, 0.3833, 0.8356, 0.3833, 0.8233, 0.3833, 0.8233, 0.3833, 0.8356, 0.3715, 0.835, 0.3716, 0.8217, 0.5024, 0.1722, 0.4998, 0.1853, 0.4857, 0.1831, 0.4885, 0.1688, 0.4885, 0.1688, 0.4857, 0.1831, 0.4706, 0.1808, 0.4737, 0.1652, 0.4737, 0.1652, 0.4706, 0.1808, 0.4565, 0.1786, 0.4599, 0.1618, 0.4599, 0.1618, 0.4565, 0.1786, 0.445, 0.1768, 0.4485, 0.159, 0.9885, 0.7895, 0.9879, 0.8071, 0.9736, 0.8057, 0.9742, 0.7874, 0.9742, 0.7874, 0.9736, 0.8057, 0.9584, 0.8053, 0.959, 0.7869, 0.9584, 0.8053, 0.9581, 0.8242, 0.9438, 0.8247, 0.9441, 0.8061, 0.9441, 0.8061, 0.9438, 0.8247, 0.9322, 0.8258, 0.9325, 0.8078, 0.001516, 0.5646, 0.0, 0.5464, 0.01164, 0.546, 0.01307, 0.5631, 0.01307, 0.5631, 0.01164, 0.546, 0.02592, 0.5454, 0.02725, 0.5613, 0.02725, 0.5613, 0.02592, 0.5454, 0.04112, 0.5448, 0.04234, 0.5594, 0.04234, 0.5594, 0.04112, 0.5448, 0.05541, 0.5442, 0.05652, 0.5575, 0.05652, 0.5575, 0.05541, 0.5442, 0.06705, 0.5438, 0.06808, 0.5561, 0.4386, 0.8347, 0.4388, 0.8471, 0.4272, 0.8471, 0.4271, 0.8354, 0.4271, 0.8354, 0.4272, 0.8471, 0.4129, 0.8472, 0.4128, 0.8358, 0.4128, 0.8358, 0.4129, 0.8472, 0.3977, 0.8475, 0.3976, 0.8358, 0.3976, 0.8358, 0.3977, 0.8475, 0.3834, 0.8479, 0.3833, 0.8356, 0.3833, 0.8356, 0.3834, 0.8479, 0.3717, 0.8484, 0.3715, 0.835, 0.4998, 0.1853, 0.4983, 0.1986, 0.4841, 0.1977, 0.4857, 0.1831, 0.4857, 0.1831, 0.4841, 0.1977, 0.4689, 0.1967, 0.4706, 0.1808, 0.4706, 0.1808, 0.4689, 0.1967, 0.4546, 0.1957, 0.4565, 0.1786, 0.4565, 0.1786, 0.4546, 0.1957, 0.443, 0.1949, 0.445, 0.1768, 0.9879, 0.8071, 0.9876, 0.8251, 0.9733, 0.8243, 0.9736, 0.8057, 0.9736, 0.8057, 0.9733, 0.8243, 0.9581, 0.8242, 0.9584, 0.8053, 0.9581, 0.8242, 0.958, 0.8432, 0.9438, 0.8435, 0.9438, 0.8247, 0.9438, 0.8247, 0.9438, 0.8435, 0.9322, 0.8439, 0.9322, 0.8258, 0.0, 0.5464, 7.094e-05, 0.5282, 0.01171, 0.5288, 0.01164, 0.546, 0.01164, 0.546, 0.01171, 0.5288, 0.02599, 0.5294, 0.02592, 0.5454, 0.02592, 0.5454, 0.02599, 0.5294, 0.04118, 0.5302, 0.04112, 0.5448, 0.04112, 0.5448, 0.04118, 0.5302, 0.05546, 0.5308, 0.05541, 0.5442, 0.05541, 0.5442, 0.05546, 0.5308, 0.0671, 0.5314, 0.06705, 0.5438, 0.4388, 0.8471, 0.4391, 0.8594, 0.4275, 0.8587, 0.4272, 0.8471, 0.4272, 0.8471, 0.4275, 0.8587, 0.4132, 0.8587, 0.4129, 0.8472, 0.4129, 0.8472, 0.4132, 0.8587, 0.398, 0.8592, 0.3977, 0.8475, 0.3977, 0.8475, 0.398, 0.8592, 0.3837, 0.8602, 0.3834, 0.8479, 0.3834, 0.8479, 0.3837, 0.8602, 0.372, 0.8617, 0.3717, 0.8484, 0.4983, 0.1986, 0.498, 0.212, 0.4837, 0.2123, 0.4841, 0.1977, 0.4841, 0.1977, 0.4837, 0.2123, 0.4685, 0.2126, 0.4689, 0.1967, 0.4689, 0.1967, 0.4685, 0.2126, 0.4542, 0.2129, 0.4546, 0.1957, 0.9993, 0.8264, 0.9993, 0.8435, 0.9876, 0.8432, 0.9876, 0.8251, 0.9876, 0.8251, 0.9876, 0.8432, 0.9732, 0.8431, 0.9733, 0.8243, 0.9733, 0.8243, 0.9732, 0.8431, 0.958, 0.8432, 0.9581, 0.8242, 0.958, 0.8432, 0.9732, 0.8431, 0.974, 0.9551, 0.9587, 0.9552, 0.9322, 0.8439, 0.9438, 0.8435, 0.9445, 0.9555, 0.9329, 0.9559, 0.4275, 0.8587, 0.4391, 0.8594, 0.443, 0.9707, 0.4314, 0.9701, 0.9438, 0.8435, 0.958, 0.8432, 0.9587, 0.9552, 0.9445, 0.9555, 0.3837, 0.8602, 0.398, 0.8592, 0.4019, 0.9705, 0.3876, 0.9715, 0.05546, 0.5308, 0.04118, 0.5302, 0.0465, 0.4182, 0.06078, 0.4189, 0.398, 0.8592, 0.4132, 0.8587, 0.4171, 0.97, 0.4019, 0.9705, 0.04118, 0.5302, 0.02599, 0.5294, 0.03131, 0.4175, 0.0465, 0.4182, 0.9876, 0.8432, 0.9993, 0.8435, 1.0, 0.9555, 0.9883, 0.9552, 0.0671, 0.5314, 0.05546, 0.5308, 0.06078, 0.4189, 0.07242, 0.4195, 0.4132, 0.8587, 0.4275, 0.8587, 0.4314, 0.9701, 0.4171, 0.97, 0.4837, 0.2123, 0.498, 0.212, 0.5004, 0.324, 0.4861, 0.3243, 0.9732, 0.8431, 0.9876, 0.8432, 0.9883, 0.9552, 0.974, 0.9551, 0.4685, 0.2126, 0.4837, 0.2123, 0.4861, 0.3243, 0.4709, 0.3246, 0.372, 0.8617, 0.3837, 0.8602, 0.3876, 0.9715, 0.3759, 0.973, 0.4542, 0.2129, 0.4685, 0.2126, 0.4709, 0.3246, 0.4566, 0.3249, 0.01171, 0.5288, 7.094e-05, 0.5282, 0.005394, 0.4163, 0.01703, 0.4168, 0.3663, 0.8124, 0.3566, 0.8241, 0.3434, 0.8317, 0.3284, 0.8343, 0.3134, 0.8317, 0.3003, 0.8241, 0.2905, 0.8124, 0.2853, 0.7981, 0.2853, 0.7829, 0.2905, 0.7686, 0.3003, 0.757, 0.3134, 0.7493, 0.3284, 0.7467, 0.3434, 0.7493, 0.3566, 0.757, 0.3663, 0.7686, 0.3715, 0.7829, 0.3715, 0.7981, 0.02599, 0.5294, 0.01171, 0.5288, 0.01703, 0.4168, 0.03131, 0.4175, 0.8188, 0.2051, 0.834, 0.2048, 0.8457, 0.7501, 0.8305, 0.7505, 0.3912, 0.5468, 0.376, 0.5461, 0.4019, 0.001233, 0.4171, 0.001955, 0.9877, 0.135, 0.9993, 0.1361, 0.9993, 0.6783, 0.9877, 0.6772, 0.8717, 0.5456, 0.86, 0.5451, 0.8651, 0.0, 0.8768, 0.0004629, 0.886, 0.5459, 0.8717, 0.5456, 0.8768, 0.0004629, 0.8911, 0.000783, 0.9582, 0.1344, 0.9735, 0.1344, 0.9735, 0.6767, 0.9582, 0.6766, 0.9322, 0.136, 0.9439, 0.135, 0.9439, 0.6772, 0.9322, 0.6782, 0.834, 0.2048, 0.8483, 0.2045, 0.86, 0.7498, 0.8457, 0.7501, 0.8045, 0.2054, 0.8188, 0.2051, 0.8305, 0.7505, 0.8162, 0.7508, 0.4054, 0.5475, 0.3912, 0.5468, 0.4171, 0.001955, 0.4314, 0.002634, 0.9012, 0.546, 0.886, 0.5459, 0.8911, 0.000783, 0.9063, 0.0009218, 0.3617, 0.5454, 0.3501, 0.5449, 0.376, 0.0, 0.3876, 0.0005536, 0.9735, 0.1344, 0.9877, 0.135, 0.9877, 0.6772, 0.9735, 0.6767, 0.4171, 0.548, 0.4054, 0.5475, 0.4314, 0.002634, 0.443, 0.003188, 0.9439, 0.135, 0.9582, 0.1344, 0.9582, 0.6766, 0.9439, 0.6772, 0.376, 0.5461, 0.3617, 0.5454, 0.3876, 0.0005536, 0.4019, 0.001233, 0.9271, 0.5457, 0.9155, 0.546, 0.9206, 0.0008626, 0.9322, 0.0006124, 0.4171, 0.001955, 0.4019, 0.001233, 0.4019, 0.001233, 0.4171, 0.001955, 0.9155, 0.546, 0.9012, 0.546, 0.9063, 0.0009218, 0.9206, 0.0008626, 0.0563, 0.7829, 0.06151, 0.7686, 0.07128, 0.757, 0.08446, 0.7493, 0.09944, 0.7467, 0.1144, 0.7493, 0.1276, 0.757, 0.1374, 0.7686, 0.1426, 0.7829, 0.1426, 0.7981, 0.1374, 0.8124, 0.1276, 0.8241, 0.1144, 0.8317, 0.09944, 0.8343, 0.08446, 0.8317, 0.07128, 0.8241, 0.06151, 0.8124, 0.0563, 0.7981, 0.9063, 0.0009218, 0.8911, 0.000783, 0.8911, 0.000783, 0.9063, 0.0009218, 0.9735, 0.6767, 0.9877, 0.6772, 0.9877, 0.6772, 0.9735, 0.6767, 0.9206, 0.0008626, 0.9063, 0.0009218, 0.9063, 0.0009218, 0.9206, 0.0008626, 0.8768, 0.0004629, 0.8651, 0.0, 0.8651, 0.0, 0.8768, 0.0004629, 0.8305, 0.7505, 0.8457, 0.7501, 0.8457, 0.7501, 0.8305, 0.7505, 0.4314, 0.002634, 0.4171, 0.001955, 0.4171, 0.001955, 0.4314, 0.002634, 0.9877, 0.6772, 0.9993, 0.6783, 0.9993, 0.6783, 0.9877, 0.6772, 0.8911, 0.000783, 0.8768, 0.0004629, 0.8768, 0.0004629, 0.8911, 0.000783, 0.3876, 0.0005536, 0.376, 0.0, 0.376, 0.0, 0.3876, 0.0005536, 0.9582, 0.6766, 0.9735, 0.6767, 0.9735, 0.6767, 0.9582, 0.6766, 0.9322, 0.6782, 0.9439, 0.6772, 0.9439, 0.6772, 0.9322, 0.6782, 0.443, 0.003188, 0.4314, 0.002634, 0.4314, 0.002634, 0.443, 0.003188, 0.4019, 0.001233, 0.3876, 0.0005536, 0.3876, 0.0005536, 0.4019, 0.001233, 0.8457, 0.7501, 0.86, 0.7498, 0.86, 0.7498, 0.8457, 0.7501, 0.9439, 0.6772, 0.9582, 0.6766, 0.9582, 0.6766, 0.9439, 0.6772, 0.9322, 0.0006124, 0.9206, 0.0008626, 0.9206, 0.0008626, 0.9322, 0.0006124, 0.8162, 0.7508, 0.8305, 0.7505, 0.8305, 0.7505, 0.8162, 0.7508])
me_torus.materials.append(mat_material_001)
me_torus.use_remesh_preserve_volume = False
me_torus.use_remesh_preserve_attributes = False
me_torus.use_mirror_vertex_groups = False
me_torus.update()

# ---- objects
ob_plane = bpy.data.objects.new('Plane', me_plane)
ob_torus = bpy.data.objects.new('Torus', me_torus)
ob_lamp = bpy.data.objects.new('Lamp', light_lamp)
ob_camera = bpy.data.objects.new('Camera', cam_camera)

# ---- transforms, parenting, visibility, modifiers, constraints
ob_plane.location = (0.0, 0.0, 0.0)
ob_plane.scale = (-18.15, -18.15, -18.15)
ob_plane.lineart.crease_threshold = 0.0
ob_torus.location = (0.0, 0.0, 0.2388)
ob_torus.rotation_euler = (1.192e-07, -0.0, 0.0)
ob_torus.lineart.crease_threshold = 0.0
ob_lamp.location = (4.076, 1.005, 5.904)
ob_lamp.rotation_euler = (0.6503, 0.05522, 1.866)
ob_lamp.lock_rotations_4d = False
ob_lamp.empty_display_type = 'ARROWS'
ob_lamp.color = (0.0, 0.0, 0.0, 0.0)
ob_lamp.lineart.crease_threshold = 0.0
ob_camera.location = (4.61, -7.703, 6.273)
ob_camera.rotation_euler = (0.875, -3.379e-08, 0.623)
ob_camera.lock_rotations_4d = False
ob_camera.empty_display_type = 'ARROWS'
ob_camera.color = (0.0, 0.0, 0.0, 0.0)
ob_camera.display_type = 'WIRE'
ob_camera.lineart.crease_threshold = 0.0

# ---- collection membership
col_collection_1.objects.link(ob_plane)
col_collection_1.objects.link(ob_torus)
col_collection_1.objects.link(ob_lamp)
col_collection_1.objects.link(ob_camera)

# ---- scene / render settings (as saved in the file)
scene.camera = ob_camera
scene.frame_start = 1; scene.frame_end = 250; scene.frame_set(109)
scene.render.engine = 'BLENDER_EEVEE_NEXT'
scene.render.image_settings.compression = 90
scene.render.resolution_percentage = 50
scene.render.dither_intensity = 0.0
scene.cycles.use_denoising = False
scene.cycles.samples = 10
scene.cycles.sampling_pattern = 'TABULATED_SOBOL'
scene.cycles.light_sampling_threshold = 0.0
scene.cycles.use_adaptive_sampling = False
scene.cycles.use_light_tree = False
scene.cycles.blur_glossy = 0.0
scene.cycles.volume_bounces = 1
scene.cycles.pixel_filter_type = 'GAUSSIAN'
scene.cycles.sample_clamp_indirect = 0.0
scene.view_settings.view_transform = 'Standard'
bpy.context.view_layer.update()
